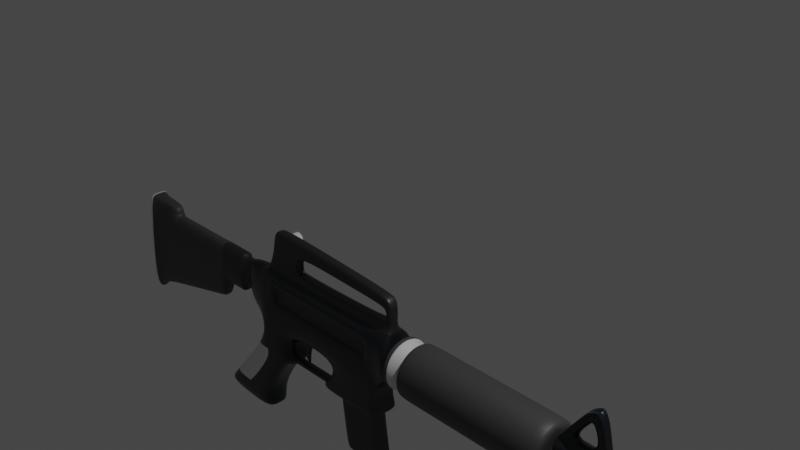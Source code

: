 # Source: rifle.blend  (saved by Blender 2.83.18; exported with 4.5.12 LTS)
import bpy
from mathutils import Matrix  # noqa: F401  (used for matrix-valued properties, if any)

bpy.ops.wm.read_factory_settings(use_empty=True)
scene = bpy.context.scene
scene.name = 'Scene'

# ---- collections
col_collection = bpy.data.collections.new('Collection'); scene.collection.children.link(col_collection)

# ---- images (referenced by path relative to the original .blend; pixels are not part of the script)
import os
ASSET_DIR = os.environ.get("B2B_ASSET_DIR", "")  # directory of the original .blend (textures are referenced by path, not embedded)
HERE = os.path.dirname(os.path.abspath(__file__))  # packed textures are extracted next to this script under _unpacked/

def load_image(name, relpath, width, height, colorspace="sRGB"):
    """Load a texture the original file referenced (path relative to the .blend, or extracted next to this script)."""
    p = next((c for c in (os.path.join(HERE, relpath), os.path.join(ASSET_DIR, relpath)) if relpath and os.path.exists(c)), "")
    if p:
        img = bpy.data.images.load(p, check_existing=True)
        img.name = name
    else:  # same state as the original file: an image datablock whose file is absent (Cycles renders it pink)
        img = bpy.data.images.new(name, width, height)
        img.source = "FILE"
        img.filepath = "//" + (relpath or name)
    img.colorspace_settings.name = colorspace
    return img
img_av63e5f6b797d3fe8b65c_png = load_image('av63e5f6b797d3fe8b65c.png', 'av63e5f6b797d3fe8b65c.png', 1024, 1024, 'sRGB')

# ---- materials (node trees are filled in below, after node groups)
mat_material = bpy.data.materials.new('Material')
mat_material.alpha_threshold = 0.0
mat_material.use_transparent_shadow = False
mat_material.line_color = (0.0, 0.0, 0.0, 1.0)
mat_material_001 = bpy.data.materials.new('Material.001')
mat_material_001.use_transparent_shadow = False
mat_material_002 = bpy.data.materials.new('Material.002')
mat_material_002.use_transparent_shadow = False
mat_material_003 = bpy.data.materials.new('Material.003')
mat_material_003.use_transparent_shadow = False

# ---- node groups
ng_auto_smooth = bpy.data.node_groups.new('Auto Smooth', 'GeometryNodeTree')
_s = ng_auto_smooth.interface.new_socket(name='Geometry', in_out='OUTPUT', socket_type='NodeSocketGeometry')
_s = ng_auto_smooth.interface.new_socket(name='Geometry', in_out='INPUT', socket_type='NodeSocketGeometry')
_s = ng_auto_smooth.interface.new_socket(name='Angle', in_out='INPUT', socket_type='NodeSocketFloat')
_s.subtype = 'ANGLE'
_s.min_value = 0.0
_s.max_value = 3.142
ng_auto_smooth.is_modifier = True
_N = ng_auto_smooth.nodes; _L = ng_auto_smooth.links
n0 = _N.new('NodeGroupOutput'); n0.name = 'Group Output'; n0.location = (480, -100)
n1 = _N.new('NodeGroupInput'); n1.name = 'Group Input'; n1.location = (-420, -300)
n2 = _N.new('NodeGroupInput'); n2.name = 'Group Input.001'; n2.location = (-60, -100)
n3 = _N.new('GeometryNodeSetShadeSmooth'); n3.name = 'Set Shade Smooth'; n3.location = (120, -100)
n3.domain = 'EDGE'
n4 = _N.new('GeometryNodeSetShadeSmooth'); n4.name = 'Set Shade Smooth.001'; n4.location = (300, -100)
n5 = _N.new('GeometryNodeInputMeshEdgeAngle'); n5.name = 'Edge Angle'; n5.location = (-420, -220)
n6 = _N.new('GeometryNodeInputEdgeSmooth'); n6.name = 'Is Edge Smooth'; n6.location = (-60, -160)
n7 = _N.new('GeometryNodeInputShadeSmooth'); n7.name = 'Is Face Smooth'; n7.location = (-240, -340)
n8 = _N.new('FunctionNodeBooleanMath'); n8.name = 'Boolean Math'; n8.location = (-60, -220)
n9 = _N.new('FunctionNodeCompare'); n9.name = 'Compare'; n9.location = (-240, -180)
n9.operation = 'LESS_EQUAL'
_L.new(n5.outputs[0], n9.inputs[0])
_L.new(n4.outputs[0], n0.inputs[0])
_L.new(n1.outputs[1], n9.inputs[1])
_L.new(n9.outputs[0], n8.inputs[0])
_L.new(n7.outputs[0], n8.inputs[1])
_L.new(n2.outputs[0], n3.inputs[0])
_L.new(n6.outputs[0], n3.inputs[1])
_L.new(n3.outputs[0], n4.inputs[0])
_L.new(n8.outputs[0], n3.inputs[2])
n0.is_active_output = True

# ---- material node trees
mat_material.use_nodes = True; mat_material.node_tree.nodes.clear()
_N = mat_material.node_tree.nodes; _L = mat_material.node_tree.links
n0 = _N.new('ShaderNodeOutputMaterial'); n0.name = 'Material Output'; n0.location = (300, 300)
n1 = _N.new('ShaderNodeBsdfPrincipled'); n1.name = 'Principled BSDF'; n1.location = (10, 300)
n1.distribution = 'GGX'
n1.subsurface_method = 'BURLEY'
n1.inputs[0].default_value = (0.008679, 0.0126, 0.01739, 1.0)
n1.inputs[3].default_value = 1.45
n1.inputs[27].default_value = (0.0, 0.0, 0.0, 1.0)
n1.inputs[28].default_value = 1.0
n2 = _N.new('ShaderNodeTexImage'); n2.name = 'Image Texture'; n2.location = (-356, 154)
n2.image = img_av63e5f6b797d3fe8b65c_png
n3 = _N.new('ShaderNodeTexCoord'); n3.name = 'Texture Coordinate'; n3.location = (-789, 188)
n4 = _N.new('ShaderNodeMapping'); n4.name = 'Mapping'; n4.location = (-590, 189)
n4.inputs[3].default_value = (5.0, 5.0, 5.0)
_L.new(n1.outputs[0], n0.inputs[0])
_L.new(n2.outputs[0], n1.inputs[2])
_L.new(n3.outputs[2], n4.inputs[0])
_L.new(n4.outputs[0], n2.inputs[0])
n0.is_active_output = True
mat_material_001.use_nodes = True; mat_material_001.node_tree.nodes.clear()
_N = mat_material_001.node_tree.nodes; _L = mat_material_001.node_tree.links
n0 = _N.new('ShaderNodeBsdfPrincipled'); n0.name = 'Principled BSDF'; n0.location = (10, 300)
n0.distribution = 'GGX'
n0.subsurface_method = 'BURLEY'
n0.inputs[0].default_value = (0.06998, 0.06998, 0.06998, 1.0)
n0.inputs[1].default_value = 0.7833
n0.inputs[2].default_value = 0.4417
n0.inputs[3].default_value = 1.45
n0.inputs[27].default_value = (0.0, 0.0, 0.0, 1.0)
n0.inputs[28].default_value = 1.0
n1 = _N.new('ShaderNodeOutputMaterial'); n1.name = 'Material Output'; n1.location = (300, 300)
_L.new(n0.outputs[0], n1.inputs[0])
n1.is_active_output = True
mat_material_002.use_nodes = True; mat_material_002.node_tree.nodes.clear()
_N = mat_material_002.node_tree.nodes; _L = mat_material_002.node_tree.links
n0 = _N.new('ShaderNodeBsdfPrincipled'); n0.name = 'Principled BSDF'; n0.location = (10, 300)
n0.distribution = 'GGX'
n0.subsurface_method = 'BURLEY'
n0.inputs[3].default_value = 1.45
n0.inputs[27].default_value = (0.0, 0.0, 0.0, 1.0)
n0.inputs[28].default_value = 1.0
n1 = _N.new('ShaderNodeOutputMaterial'); n1.name = 'Material Output'; n1.location = (300, 300)
_L.new(n0.outputs[0], n1.inputs[0])
n1.is_active_output = True
mat_material_003.use_nodes = True; mat_material_003.node_tree.nodes.clear()
_N = mat_material_003.node_tree.nodes; _L = mat_material_003.node_tree.links
n0 = _N.new('ShaderNodeBsdfPrincipled'); n0.name = 'Principled BSDF'; n0.location = (10, 300)
n0.distribution = 'GGX'
n0.subsurface_method = 'BURLEY'
n0.inputs[0].default_value = (0.06372, 0.06372, 0.06372, 1.0)
n0.inputs[3].default_value = 1.45
n0.inputs[27].default_value = (0.0, 0.0, 0.0, 1.0)
n0.inputs[28].default_value = 1.0
n1 = _N.new('ShaderNodeOutputMaterial'); n1.name = 'Material Output'; n1.location = (300, 300)
_L.new(n0.outputs[0], n1.inputs[0])
n1.is_active_output = True

# ---- world
world_world = bpy.data.worlds.new('World'); scene.world = world_world
world_world.use_nodes = True; world_world.node_tree.nodes.clear()
_N = world_world.node_tree.nodes; _L = world_world.node_tree.links
n0 = _N.new('ShaderNodeOutputWorld'); n0.name = 'World Output'; n0.location = (300, 300)
n1 = _N.new('ShaderNodeBackground'); n1.name = 'Background'; n1.location = (10, 300)
n1.inputs[0].default_value = (0.05088, 0.05088, 0.05088, 1.0)
_L.new(n1.outputs[0], n0.inputs[0])
n0.is_active_output = True
world_world.color = (0.05088, 0.05088, 0.05088)
world_world.use_sun_shadow = False
world_world.sun_shadow_jitter_overblur = 0.0

# ---- cameras
cam_camera = bpy.data.cameras.new('Camera')
cam_camera.clip_end = 100.0
cam_camera.ortho_scale = 7.314

# ---- lights
light_light = bpy.data.lights.new('Light', 'POINT')
light_light.transmission_factor = 0.0
light_light.energy = 1000.0
light_light.shadow_soft_size = 0.1
light_light.shadow_maximum_resolution = 0.006
light_light.use_absolute_resolution = True

# ---- meshes
me_cube = bpy.data.meshes.new('Cube')
me_cube.from_pydata([(-0.028, 0.0, -1.967), (-0.028, 0.0, -1.45), (-0.228, 0.0, -2.141), (-2.557, 0.0, -2.033), (-2.538, 0.0, -1.45), (-2.238, 0.0, -1.45), (-2.257, 0.0, -2.141), (5.399, 0.0, -1.841), (5.399, 0.0, -1.576), (-2.606, 0.0, -1.851), (-2.596, 0.0, -1.487), (-2.708, 0.0, -1.851), (-2.698, 0.0, -1.487), (-2.749, 0.0, -1.979), (-2.739, 0.0, -1.45), (-3.136, 0.0, -1.979), (-3.126, 0.0, -1.45), (-4.782, 0.0, -2.767), (-3.286, 0.0, -1.45), (-3.187, 0.0, -2.233), (-0.228, 0.0, -2.535), (-2.453, 0.0, -2.584), (-1.865, 0.0, -2.584), (-3.095, 0.0, -3.35), (-2.103, 0.0, -3.48), (-1.086, 0.0, -2.584), (-2.061, 0.0, -0.8623), (-1.66, 0.0, -0.8623), (-1.697, 0.0, -1.32), (-2.18, 0.0, -1.32), (-1.674, 0.0, -1.039), (-2.098, 0.0, -1.037), (-0.06757, 0.0, -1.303), (-0.1964, 0.0, -1.303), (-0.07112, 0.0, -1.171), (-0.1321, 0.0, -1.171), (-0.1028, 0.0, -0.9994), (-0.1849, 0.0, -0.9493), (-0.1849, 0.0, -1.079), (-0.07112, 0.0, -1.079), (4.767, 0.0, -1.841), (4.767, 0.0, -1.576), (4.744, 0.0, -1.609), (4.744, 0.0, -1.809), (-0.028, -0.2589, -1.967), (-0.028, -0.2589, -1.45), (-0.4188, -0.1305, -1.562), (-0.4188, -0.1305, -1.762), (-2.557, -0.1108, -2.033), (-2.538, -0.1108, -1.45), (-2.238, -0.1807, -1.45), (-2.257, -0.1807, -2.141), (5.399, -0.1295, -1.841), (5.399, -0.1295, -1.576), (-2.606, -0.06663, -1.851), (-2.596, -0.06663, -1.487), (-2.708, -0.06663, -1.851), (-2.698, -0.06663, -1.487), (-2.749, -0.1108, -1.979), (-2.739, -0.1108, -1.45), (-3.136, -0.1108, -1.979), (-3.126, -0.1108, -1.45), (-4.782, -0.1505, -2.726), (-4.676, -0.1505, -1.435), (-3.286, -0.1108, -1.45), (-3.187, -0.1108, -2.233), (-0.228, -0.1807, -2.535), (-2.453, -0.1807, -2.584), (-1.707, -0.1807, -1.547), (-1.721, -0.1807, -1.776), (-1.865, -0.1807, -2.584), (-3.095, -0.1807, -3.35), (-2.103, -0.1807, -3.48), (-1.011, -0.1807, -1.776), (-1.086, -0.1807, -2.584), (-1.003, -0.1807, -1.547), (-2.061, -0.07047, -0.8623), (-1.66, -0.07047, -0.8623), (-1.633, -0.07047, -1.32), (-2.18, -0.07047, -1.32), (-1.582, -0.07047, -1.037), (-2.098, -0.07047, -1.037), (-0.06757, -0.07047, -1.303), (-0.1964, -0.07047, -1.303), (-0.07112, -0.07047, -1.171), (-0.1321, -0.07047, -1.171), (-0.1028, -0.07047, -0.9994), (-0.1849, -0.07047, -0.9493), (-0.1849, -0.07047, -1.079), (-0.07112, -0.07047, -1.079), (4.767, -0.1295, -1.841), (4.767, -0.1295, -1.576), (4.744, -0.1214, -1.609), (4.744, -0.1214, -1.809), (0.07851, 0.0, -1.609), (0.07851, 0.0, -1.809), (0.07851, -0.1214, -1.609), (0.07851, -0.1214, -1.809), (4.806, 0.0, -1.841), (4.806, 0.0, -1.576), (4.806, -0.1295, -1.841), (4.806, -0.1295, -1.576), (4.708, 0.0, -1.809), (4.708, -0.1214, -1.809), (4.708, 0.0, -1.609), (4.708, -0.1214, -1.609), (5.36, 0.0, -1.841), (5.36, -0.1295, -1.841), (5.36, 0.0, -1.576), (5.36, -0.1295, -1.576), (0.01031, -0.2246, -1.528), (0.01031, -0.2246, -1.89), (0.01031, 0.0, -1.89), (0.01031, 0.0, -1.528), (-4.139, 0.0, -2.473), (-4.694, 0.0, -2.613), (-4.6, -0.1108, -1.45), (-4.694, -0.1108, -2.613), (-2.763, 0.0, -1.45), (-2.773, 0.0, -1.979), (-2.763, -0.1108, -1.45), (-2.773, -0.1108, -1.979), (-3.063, 0.0, -1.45), (-3.063, -0.1108, -1.45), (-3.072, 0.0, -1.979), (-3.072, -0.1108, -1.979), (-3.234, 0.0, -2.245), (-3.234, -0.1108, -2.245), (-3.327, 0.0, -1.45), (-3.327, -0.1108, -1.45), (-3.006, 0.0, -3.244), (-2.307, 0.0, -3.244), (-3.006, -0.1807, -3.244), (-2.307, -0.1807, -3.244), (-2.921, 0.0, -3.424), (-1.9, 0.0, -0.8623), (-1.933, -0.1305, -1.562), (-1.943, -0.1305, -1.762), (-2.066, -0.1807, -2.584), (-2.921, -0.1807, -3.424), (-1.9, -0.07047, -0.8623), (-2.063, -0.07047, -1.32), (-1.963, -0.07047, -1.037), (-2.546, -0.1807, -3.244), (-2.424, 0.0, -2.519), (-0.228, 0.0, -2.477), (-2.424, -0.1807, -2.519), (-0.228, -0.1807, -2.477), (-1.782, -0.1807, -2.439), (-1.097, -0.1807, -2.438), (-2.139, -0.1807, -2.496), (-0.287, 0.0, -2.309), (-0.287, -0.1807, -2.309), (-2.29, 0.0, -2.33), (-2.29, -0.1807, -2.33), (-1.782, -0.1807, -2.33), (-1.043, -0.1807, -2.33), (-2.158, -0.1807, -2.33), (-1.721, 0.0, -2.141), (-1.782, 0.0, -2.33), (-1.011, 0.0, -2.141), (-1.782, 0.0, -2.439), (-1.097, 0.0, -2.438), (-1.043, 0.0, -2.33), (-1.766, 0.0, -2.584), (-1.203, 0.0, -2.584), (-1.766, -0.05859, -2.584), (-1.203, -0.05859, -2.584), (-1.728, -0.05859, -2.519), (-1.172, -0.05859, -2.519), (-1.728, 0.0, -2.519), (-1.172, 0.0, -2.519), (-1.746, 0.0, -2.584), (-1.746, -0.05859, -2.584), (-1.707, -0.05859, -2.519), (-1.707, 0.0, -2.519), (-1.229, 0.0, -2.584), (-1.229, -0.05859, -2.584), (-1.197, -0.05859, -2.519), (-1.197, 0.0, -2.519), (-1.188, 0.0, -2.6), (-1.188, -0.09545, -2.6), (-1.154, -0.09545, -2.489), (-1.154, 0.0, -2.489), (-1.799, 0.0, -2.611), (-1.799, -0.1068, -2.611), (-1.722, -0.1068, -2.478), (-1.722, 0.0, -2.478), (-2.209, 0.0, -1.385), (-2.209, -0.06932, -1.385), (-1.702, -0.06932, -1.385), (-2.087, -0.06932, -1.385), (-0.04778, 0.0, -1.377), (-0.04778, -0.1084, -1.377), (-0.2122, -0.06932, -1.377), (-2.118, 0.0, -1.179), (-1.685, 0.0, -1.179), (-2.118, -0.07047, -1.179), (-1.685, -0.07047, -1.179), (-2.013, -0.07047, -1.179), (-2.094, 0.0, -1.014), (-0.07566, 0.0, -1.067), (-1.592, -0.07047, -1.014), (-2.094, -0.07047, -1.014), (-0.07566, -0.07047, -1.067), (-0.1849, -0.07047, -1.06), (-1.954, -0.07047, -1.014), (-0.1849, -0.03524, -1.079), (-1.627, -0.03524, -1.039), (-0.1321, -0.03524, -1.171), (-1.665, -0.03524, -1.32), (-0.1964, -0.03524, -1.303), (-1.685, -0.03524, -1.179), (-0.9295, 0.0, -1.059), (-0.9224, 0.0, -0.9058), (-0.8828, -0.07047, -1.059), (-0.9224, -0.07047, -0.9058), (-0.8885, -0.07047, -1.037), (-0.9062, -0.03524, -1.059), (-2.174, 0.0, -1.305), (-2.174, -0.07047, -1.305), (-1.696, 0.0, -1.305), (-1.638, -0.07047, -1.305), (-2.058, -0.07047, -1.305), (-1.667, -0.03524, -1.305), (-0.06934, 0.0, -1.237), (-0.1642, 0.0, -1.237), (-0.06934, -0.07047, -1.237), (-0.1642, -0.07047, -1.237), (-0.1642, -0.03524, -1.237), (-0.1585, 0.0, -1.125), (-0.07112, 0.0, -1.125), (-0.1585, -0.07047, -1.125), (-0.07112, -0.07047, -1.125), (-0.1585, -0.03524, -1.125), (-4.187, 0.0, -1.45), (-4.187, -0.1108, -1.45), (-4.221, 0.0, -2.494), (-4.221, -0.1108, -2.494), (-4.6, 0.0, -1.307), (-4.676, 0.0, -1.278), (-4.6, -0.08106, -1.307), (-4.676, -0.1207, -1.278), (-4.187, 0.0, -1.307), (-4.187, -0.08106, -1.307), (-4.139, -0.1108, -2.473), (-4.116, 0.0, -1.45), (-4.116, -0.1108, -1.45), (-4.676, -0.1325, -1.397), (-4.187, -0.09284, -1.416), (-4.6, -0.09284, -1.416), (-4.187, 0.0, -1.416), (-4.821, 0.0, -2.766), (-4.715, 0.0, -1.449), (-4.715, 0.0, -1.415), (-4.821, -0.1503, -2.725), (-4.715, -0.1503, -1.434), (-4.715, -0.1323, -1.396), (-4.715, -0.1205, -1.277), (-4.715, 0.0, -1.277), (0.2691, 0.0, -1.609), (0.2691, -0.1214, -1.609), (0.2691, 0.0, -1.809), (0.2691, -0.1214, -1.809), (-0.228, -0.1807, -1.45), (-0.228, -0.1807, -2.141), (-1.011, -0.1807, -2.141), (-1.003, -0.1807, -1.45), (-1.707, -0.1807, -1.45), (-2.128, -0.1807, -2.141), (-1.721, -0.1807, -2.141), (-2.11, -0.1807, -1.45), (-0.3621, -0.1807, -1.547), (-0.3621, -0.1807, -1.776), (-1.024, -0.1305, -1.762), (-1.017, -0.1305, -1.562), (-1.684, -0.1305, -1.562), (-1.99, -0.1807, -1.776), (-1.697, -0.1305, -1.762), (-1.979, -0.1807, -1.547), (-0.3905, -0.1556, -1.554), (-0.3905, -0.1556, -1.769), (-1.018, -0.1556, -1.769), (-1.696, -0.1556, -1.554), (-1.01, -0.1556, -1.554), (-1.709, -0.1556, -1.769), (-1.966, -0.1556, -1.769), (-1.956, -0.1556, -1.554), (-2.791, 0.0, -3.433), (-2.063, -0.1807, -2.141), (-2.033, -0.1807, -2.584), (-2.791, -0.1807, -3.433), (-2.507, -0.1807, -3.244), (-1.862, 0.0, -0.8623), (-2.046, -0.1807, -1.45), (-1.862, -0.07047, -0.8623), (-1.995, -0.07047, -1.32), (-1.902, -0.07047, -1.037), (-2.082, -0.1807, -2.487), (-2.098, -0.1807, -2.33), (-2.025, -0.06932, -1.385), (-1.961, -0.07047, -1.179), (-1.896, -0.07047, -1.014), (-1.991, -0.07047, -1.305), (-1.947, -0.1807, -1.776), (-1.936, -0.1807, -1.547), (-1.903, -0.1305, -1.762), (-1.893, -0.1305, -1.562), (-1.914, -0.1556, -1.554), (-1.925, -0.1556, -1.769), (-0.2787, 0.0, -2.538), (-0.2742, -0.1807, -2.141), (-0.2787, -0.1807, -2.538), (-0.2738, -0.1807, -1.45), (-0.2794, -0.1807, -2.474), (-0.3317, -0.1807, -2.31), (-0.4004, -0.1807, -1.776), (-0.4, -0.1807, -1.547), (-0.4546, -0.1305, -1.762), (-0.4542, -0.1305, -1.562), (-0.4271, -0.1556, -1.554), (-0.4275, -0.1556, -1.769)], [], [(269, 271, 50, 51), (51, 50, 49, 48), (264, 265, 44, 45), (109, 107, 52, 53), (48, 49, 55, 54), (54, 55, 57, 56), (56, 57, 59, 58), (125, 123, 61, 60), (117, 116, 63, 62), (60, 61, 64, 65), (150, 146, 67, 138), (186, 148, 70, 185), (274, 275, 276, 278), (143, 132, 71, 139), (318, 319, 275, 274), (314, 149, 74, 312), (302, 202, 77, 295), (300, 190, 78, 296), (301, 198, 80, 297), (194, 193, 82, 83), (228, 227, 84, 85), (205, 204, 86, 87), (217, 215, 88, 205), (232, 233, 89, 88), (190, 194, 83, 78), (92, 93, 90, 91), (105, 103, 93, 92), (122, 16, 61, 123), (7, 8, 53, 52), (119, 13, 58, 121), (219, 29, 79, 220), (106, 7, 52, 107), (218, 207, 88, 215), (248, 242, 258, 257), (288, 24, 72, 291), (234, 209, 85, 232), (3, 6, 51, 48), (63, 248, 257, 256), (212, 208, 80, 198), (130, 23, 71, 132), (231, 39, 89, 233), (19, 15, 60, 65), (200, 31, 81, 203), (4, 10, 55, 49), (131, 22, 70, 133), (211, 210, 78, 83), (16, 18, 64, 61), (9, 3, 48, 54), (126, 19, 65, 127), (180, 25, 74, 181), (214, 27, 77, 216), (5, 4, 49, 50), (192, 32, 82, 193), (10, 12, 57, 55), (43, 40, 90, 93), (310, 20, 66, 312), (11, 9, 54, 56), (99, 41, 91, 101), (144, 21, 67, 146), (151, 2, 265, 152), (225, 34, 84, 227), (12, 14, 59, 57), (135, 26, 76, 140), (41, 42, 92, 91), (229, 211, 83, 228), (13, 11, 56, 58), (102, 43, 93, 103), (36, 37, 87, 86), (2, 0, 44, 265), (188, 5, 50, 189), (201, 36, 86, 204), (260, 94, 96, 261), (108, 99, 101, 109), (40, 98, 100, 90), (91, 90, 100, 101), (42, 104, 105, 92), (262, 102, 103, 263), (261, 263, 103, 105), (8, 108, 109, 53), (98, 106, 107, 100), (101, 100, 107, 109), (44, 0, 112, 111), (1, 45, 110, 113), (45, 44, 111, 110), (17, 115, 117, 62), (250, 249, 244, 241), (238, 236, 116, 117), (124, 119, 121, 125), (14, 118, 120, 59), (58, 59, 120, 121), (15, 124, 125, 60), (118, 122, 123, 120), (121, 120, 123, 125), (65, 64, 129, 127), (18, 128, 129, 64), (114, 126, 127, 245), (24, 131, 133, 72), (21, 130, 132, 67), (138, 67, 132, 143), (290, 138, 143, 292), (293, 135, 140, 295), (23, 134, 139, 71), (197, 199, 142, 81), (189, 191, 141, 79), (203, 206, 140, 76), (292, 143, 139, 291), (298, 150, 138, 290), (306, 307, 136, 137), (299, 157, 150, 298), (20, 145, 147, 66), (153, 144, 146, 154), (315, 156, 149, 314), (266, 270, 158, 160), (157, 154, 146, 150), (269, 51, 154, 157), (270, 155, 159, 158), (311, 266, 156, 315), (6, 153, 154, 51), (289, 269, 157, 299), (145, 151, 152, 147), (155, 148, 161, 159), (182, 149, 162, 183), (149, 156, 163, 162), (156, 266, 160, 163), (186, 168, 170, 187), (178, 169, 171, 179), (184, 164, 166, 185), (176, 165, 167, 177), (182, 169, 167, 181), (174, 168, 166, 173), (178, 174, 173, 177), (164, 172, 173, 166), (168, 174, 175, 170), (169, 178, 177, 167), (172, 176, 177, 173), (174, 178, 179, 175), (149, 182, 181, 74), (169, 182, 183, 171), (165, 180, 181, 167), (22, 184, 185, 70), (148, 186, 187, 161), (168, 186, 185, 166), (50, 271, 191, 189), (29, 188, 189, 79), (294, 268, 190, 300), (1, 192, 193, 45), (264, 45, 193, 194), (267, 313, 264, 194, 190, 268), (220, 223, 199, 197), (224, 212, 198, 222), (31, 195, 197, 81), (303, 222, 198, 301), (81, 142, 206, 203), (39, 201, 204, 89), (26, 200, 203, 76), (216, 217, 205, 87), (88, 89, 204, 205), (297, 80, 202, 302), (221, 196, 212, 224), (226, 33, 211, 229), (33, 28, 210, 211), (196, 30, 208, 212), (230, 35, 209, 234), (213, 38, 207, 218), (30, 213, 218, 208), (77, 202, 217, 216), (37, 214, 216, 87), (208, 218, 215, 80), (202, 80, 215, 217), (28, 221, 224, 210), (296, 78, 222, 303), (210, 224, 222, 78), (79, 141, 223, 220), (195, 219, 220, 197), (35, 226, 229, 209), (209, 229, 228, 85), (32, 225, 227, 82), (83, 82, 227, 228), (38, 230, 234, 207), (34, 231, 233, 84), (207, 234, 232, 88), (85, 84, 233, 232), (115, 237, 238, 117), (245, 247, 236, 238), (246, 235, 236, 247), (239, 240, 242, 241), (243, 239, 241, 244), (248, 250, 241, 242), (249, 251, 243, 244), (128, 246, 247, 129), (127, 129, 247, 245), (237, 114, 245, 238), (236, 235, 251, 249), (63, 116, 250, 248), (116, 236, 249, 250), (17, 62, 255, 252), (253, 252, 255, 256), (254, 257, 258, 259), (253, 256, 257, 254), (62, 63, 256, 255), (242, 240, 259, 258), (94, 113, 110, 96), (96, 110, 111, 97), (97, 111, 112, 95), (96, 97, 263, 261), (95, 262, 263, 97), (104, 260, 261, 105), (272, 273, 265, 264), (316, 73, 266, 311), (68, 75, 267, 268), (304, 277, 269, 289), (73, 69, 270, 266), (317, 272, 264, 313), (305, 68, 268, 294), (277, 279, 271, 269), (280, 281, 273, 272), (321, 282, 73, 316), (283, 284, 75, 68), (309, 286, 277, 304), (282, 285, 69, 73), (320, 280, 272, 317), (308, 283, 68, 305), (286, 287, 279, 277), (137, 136, 287, 286), (307, 276, 283, 308), (319, 46, 280, 320), (274, 278, 285, 282), (306, 137, 286, 309), (276, 275, 284, 283), (318, 274, 282, 321), (46, 47, 281, 280), (278, 306, 309, 285), (136, 307, 308, 287), (287, 308, 305, 279), (285, 309, 304, 69), (279, 305, 294, 271), (69, 304, 289, 270), (141, 296, 303, 223), (142, 297, 302, 206), (223, 303, 301, 199), (271, 294, 300, 191), (270, 289, 299, 155), (155, 299, 298, 148), (278, 276, 307, 306), (148, 298, 290, 70), (133, 292, 291, 72), (27, 293, 295, 77), (70, 290, 292, 133), (134, 288, 291, 139), (199, 301, 297, 142), (191, 300, 296, 141), (206, 302, 295, 140), (47, 318, 321, 281), (275, 319, 320, 284), (284, 320, 317, 75), (281, 321, 316, 273), (75, 317, 313, 267), (273, 316, 311, 265), (265, 311, 315, 152), (152, 315, 314, 147), (25, 310, 312, 74), (147, 314, 312, 66), (47, 46, 319, 318)])
me_cube.polygons.foreach_set('use_smooth', [True] * 263)
me_cube.polygons.foreach_set('material_index', [0, 0, 0, 1, 0, 1, 1, 1, 3, 3, 2, 0, 1, 0, 1, 1, 1, 1, 1, 1, 1, 1, 1, 1, 1, 1, 1, 1, 1, 1, 1, 1, 1, 2, 0, 1, 0, 2, 1, 0, 1, 3, 1, 0, 0, 1, 3, 0, 3, 1, 1, 0, 1, 1, 1, 1, 1, 1, 2, 1, 1, 1, 1, 1, 1, 1, 1, 1, 0, 0, 1, 1, 1, 1, 1, 1, 1, 1, 1, 1, 1, 0, 0, 0, 3, 3, 3, 1, 1, 1, 1, 1, 1, 3, 3, 3, 0, 2, 2, 0, 1, 0, 1, 1, 1, 0, 0, 1, 0, 1, 0, 1, 0, 0, 0, 0, 1, 0, 0, 1, 0, 1, 1, 1, 0, 1, 0, 1, 1, 1, 1, 1, 1, 1, 1, 1, 1, 1, 1, 0, 0, 0, 0, 1, 0, 0, 0, 0, 1, 1, 1, 1, 1, 1, 1, 1, 1, 1, 1, 1, 1, 1, 1, 1, 1, 1, 1, 1, 1, 1, 1, 1, 1, 1, 1, 1, 1, 1, 1, 1, 1, 1, 3, 3, 3, 3, 3, 3, 3, 3, 3, 3, 3, 3, 3, 2, 2, 2, 2, 2, 2, 1, 1, 1, 1, 1, 1, 0, 0, 0, 0, 0, 0, 0, 0, 0, 0, 0, 0, 0, 0, 0, 0, 1, 1, 1, 1, 1, 1, 1, 1, 1, 1, 0, 0, 0, 0, 1, 1, 1, 0, 0, 0, 1, 0, 0, 1, 0, 0, 1, 1, 1, 1, 1, 0, 0, 0, 0, 1, 1, 1, 1, 1])
_uv = me_cube.uv_layers.new(name='UVMap')
_uv.uv.foreach_set('vector', [0.1312, 0.7375, 0.199, 0.7378, 0.1987, 0.7504, 0.1309, 0.7502, 0.1309, 0.7502, 0.1987, 0.7504, 0.1979, 0.7798, 0.1406, 0.78, 0.2045, 0.5532, 0.1368, 0.5512, 0.1543, 0.532, 0.205, 0.5335, 0.2084, 0.004641, 0.1825, 0.003872, 0.1826, 0.0, 0.2086, 0.0007686, 0.1406, 0.78, 0.1979, 0.7798, 0.1942, 0.7854, 0.1584, 0.7853, 0.1584, 0.7853, 0.1942, 0.7854, 0.1939, 0.7954, 0.1581, 0.7953, 0.1581, 0.7953, 0.1939, 0.7954, 0.1973, 0.7995, 0.1454, 0.7989, 0.1445, 0.8307, 0.1964, 0.8312, 0.1962, 0.8375, 0.1443, 0.8369, 0.07758, 0.9879, 0.1919, 0.9821, 0.1932, 0.9895, 0.06617, 0.9962, 0.1443, 0.8369, 0.1962, 0.8375, 0.1957, 0.8531, 0.1192, 0.8412, 0.0964, 0.7376, 0.09334, 0.7655, 0.08683, 0.7681, 0.08796, 0.7301, 0.09944, 0.6967, 0.103, 0.7027, 0.08854, 0.7104, 0.08623, 0.7039, 0.1717, 0.6304, 0.1914, 0.6303, 0.1894, 0.6957, 0.1698, 0.6964, 0.02181, 0.7753, 0.02048, 0.8205, 0.009836, 0.8289, 0.003141, 0.8116, 0.1734, 0.5745, 0.193, 0.575, 0.1914, 0.6303, 0.1717, 0.6304, 0.1039, 0.5552, 0.1051, 0.6356, 0.0908, 0.634, 0.0977, 0.555, 0.918, 0.6897, 0.918, 0.7196, 0.9031, 0.7129, 0.9031, 0.6931, 0.9544, 0.6771, 0.9544, 0.7088, 0.948, 0.7156, 0.948, 0.6801, 0.9342, 0.6834, 0.9342, 0.7104, 0.9203, 0.7206, 0.9203, 0.6892, 0.9536, 0.855, 0.9536, 0.8712, 0.9463, 0.8692, 0.9463, 0.8566, 0.9399, 0.8597, 0.9399, 0.869, 0.9334, 0.8689, 0.9334, 0.8629, 0.9225, 0.8577, 0.9232, 0.8684, 0.9166, 0.8658, 0.9117, 0.8577, 0.9202, 0.7886, 0.9224, 0.7892, 0.9243, 0.8577, 0.9225, 0.8577, 0.9289, 0.8603, 0.9289, 0.8689, 0.9243, 0.8689, 0.9243, 0.8577, 0.9544, 0.7088, 0.9536, 0.855, 0.9463, 0.8566, 0.948, 0.7156, 0.2035, 0.06491, 0.1839, 0.06433, 0.1807, 0.06206, 0.2067, 0.06283, 0.2034, 0.06847, 0.1838, 0.06789, 0.1839, 0.06433, 0.2035, 0.06491, 0.9565, 0.08084, 0.9564, 0.0871, 0.9456, 0.0871, 0.9457, 0.08084, 0.7379, 0.4591, 0.7379, 0.4851, 0.7271, 0.4849, 0.7271, 0.4589, 0.8042, 0.8883, 0.8042, 0.886, 0.815, 0.886, 0.815, 0.8883, 0.9208, 0.9159, 0.9208, 0.9175, 0.9139, 0.9175, 0.9139, 0.9159, 0.856, 0.9328, 0.856, 0.9367, 0.8434, 0.9367, 0.8434, 0.9328, 0.7937, 0.8809, 0.7938, 0.9517, 0.7903, 0.9517, 0.7903, 0.8832, 0.1969, 0.9897, 0.2086, 0.99, 0.2086, 0.9938, 0.1969, 0.9935, 0.7614, 0.873, 0.7618, 0.8056, 0.7794, 0.8057, 0.7791, 0.8732, 0.7735, 0.4624, 0.7735, 0.4659, 0.77, 0.466, 0.7701, 0.4624, 0.5035, 0.8841, 0.5043, 0.9136, 0.4866, 0.9136, 0.4927, 0.8841, 0.1932, 0.9895, 0.1969, 0.9897, 0.1969, 0.9935, 0.1931, 0.9934, 0.7242, 0.4728, 0.7218, 0.4868, 0.7165, 0.4873, 0.7212, 0.4729, 0.7613, 0.9312, 0.7614, 0.9438, 0.7436, 0.9437, 0.7436, 0.9312, 0.8232, 0.8737, 0.8226, 0.8781, 0.8168, 0.8772, 0.8174, 0.8727, 0.7379, 0.4849, 0.7379, 0.4597, 0.7471, 0.4589, 0.7471, 0.4841, 0.9208, 0.8863, 0.9208, 0.8886, 0.9139, 0.8886, 0.9139, 0.8863, 0.9566, 0.02943, 0.9562, 0.03495, 0.9497, 0.03495, 0.9459, 0.02943, 0.9209, 0.9455, 0.9209, 0.8759, 0.9351, 0.8712, 0.9351, 0.9408, 0.8006, 0.8056, 0.8006, 0.9496, 0.7972, 0.9465, 0.7972, 0.8056, 0.9564, 0.0871, 0.9564, 0.1027, 0.9456, 0.1027, 0.9456, 0.0871, 0.77, 0.4589, 0.77, 0.4745, 0.7592, 0.4746, 0.7635, 0.459, 0.7903, 0.9488, 0.7903, 0.9534, 0.7794, 0.9536, 0.7794, 0.949, 0.7255, 0.8998, 0.7256, 0.8898, 0.7433, 0.8897, 0.7349, 0.8998, 0.4781, 0.8736, 0.4782, 0.8011, 0.485, 0.8011, 0.4849, 0.8736, 0.9568, 4.68e-08, 0.9566, 0.02943, 0.9459, 0.02943, 0.9392, 0.0, 0.8255, 0.8491, 0.8255, 0.8564, 0.8197, 0.8554, 0.8166, 0.8477, 0.9562, 0.03495, 0.9561, 0.04496, 0.9497, 0.04496, 0.9497, 0.03495, 0.5204, 0.4194, 0.5228, 0.4195, 0.5228, 0.4322, 0.5204, 0.4313, 0.7258, 0.8106, 0.7258, 0.8056, 0.7435, 0.8056, 0.7435, 0.8105, 0.7923, 0.4689, 0.7923, 0.4589, 0.7988, 0.4589, 0.7988, 0.4689, 0.856, 0.8785, 0.856, 0.8746, 0.8686, 0.8746, 0.8686, 0.8784, 0.7613, 0.8459, 0.7612, 0.8529, 0.7435, 0.8528, 0.7435, 0.8458, 0.8686, 0.8912, 0.8717, 0.8746, 0.8867, 0.8748, 0.8837, 0.8914, 0.8247, 0.8628, 0.8238, 0.8692, 0.818, 0.8683, 0.8189, 0.8618, 0.9561, 0.04496, 0.9566, 0.0491, 0.9458, 0.0491, 0.9497, 0.04496, 0.4784, 0.7775, 0.4785, 0.7617, 0.4854, 0.7618, 0.4852, 0.7775, 0.8013, 0.3933, 0.805, 0.3933, 0.805, 0.4052, 0.8013, 0.406, 0.7735, 0.4731, 0.7736, 0.4802, 0.7701, 0.4802, 0.7701, 0.4731, 0.7684, 0.4746, 0.7665, 0.4872, 0.7609, 0.4872, 0.7592, 0.4746, 0.5204, 0.8738, 0.5204, 0.8773, 0.5085, 0.8773, 0.5085, 0.8738, 0.4785, 0.9543, 0.478, 0.9461, 0.4848, 0.9461, 0.4854, 0.9543, 0.6832, 0.4856, 0.6636, 0.4842, 0.6636, 0.4589, 0.6832, 0.4679, 0.9208, 0.9244, 0.9209, 0.9314, 0.9031, 0.9314, 0.914, 0.9244, 0.8226, 0.8793, 0.8231, 0.886, 0.8173, 0.8851, 0.8168, 0.8783, 0.5076, 0.8584, 0.5076, 0.8771, 0.4957, 0.8771, 0.4958, 0.8584, 0.856, 0.9328, 0.856, 0.8785, 0.8686, 0.8784, 0.8686, 0.9328, 0.856, 0.8746, 0.856, 0.8784, 0.8434, 0.8785, 0.8434, 0.8746, 0.2067, 0.06283, 0.1807, 0.06206, 0.1808, 0.05819, 0.2068, 0.05896, 0.5085, 0.4194, 0.5085, 0.423, 0.4967, 0.423, 0.4967, 0.4194, 0.5204, 0.4381, 0.5204, 0.8738, 0.5085, 0.8738, 0.5085, 0.4381, 0.1905, 0.5039, 0.1709, 0.5034, 0.1838, 0.06789, 0.2034, 0.06847, 0.856, 0.9367, 0.856, 0.9328, 0.8686, 0.9328, 0.8686, 0.9366, 0.856, 0.8784, 0.856, 0.9328, 0.8434, 0.9328, 0.8434, 0.8785, 0.2068, 0.05896, 0.1808, 0.05819, 0.1825, 0.003872, 0.2084, 0.004641, 0.7165, 0.4589, 0.7165, 0.4805, 0.7088, 0.4786, 0.7088, 0.4599, 0.8255, 0.8418, 0.8042, 0.8384, 0.8061, 0.8312, 0.8246, 0.8341, 0.205, 0.5335, 0.1543, 0.532, 0.162, 0.5285, 0.1976, 0.5295, 0.7471, 0.4754, 0.75, 0.4597, 0.7592, 0.4589, 0.7592, 0.4703, 0.1953, 0.9822, 0.1965, 0.9416, 0.2072, 0.942, 0.206, 0.9825, 0.09067, 0.9418, 0.1931, 0.9415, 0.1919, 0.9821, 0.07758, 0.9879, 0.8042, 0.9177, 0.8042, 0.8883, 0.815, 0.8883, 0.815, 0.9177, 0.9566, 0.0491, 0.9566, 0.05145, 0.9458, 0.05145, 0.9458, 0.0491, 0.1454, 0.7989, 0.1973, 0.7995, 0.1972, 0.8018, 0.1454, 0.8013, 0.8042, 0.924, 0.8042, 0.9177, 0.815, 0.9177, 0.815, 0.924, 0.9566, 0.05145, 0.9565, 0.08084, 0.9457, 0.08084, 0.9458, 0.05145, 0.1454, 0.8013, 0.1972, 0.8018, 0.1964, 0.8312, 0.1445, 0.8307, 0.1192, 0.8412, 0.1957, 0.8531, 0.1956, 0.8571, 0.1179, 0.8457, 0.9564, 0.1027, 0.9564, 0.1067, 0.9456, 0.1067, 0.9456, 0.1027, 0.7903, 0.86, 0.7903, 0.9488, 0.7794, 0.949, 0.7794, 0.8602, 0.7006, 0.4612, 0.7006, 0.4821, 0.6832, 0.4798, 0.6832, 0.4589, 0.7612, 0.8529, 0.7613, 0.9312, 0.7436, 0.9312, 0.7435, 0.8528, 0.08796, 0.7301, 0.08683, 0.7681, 0.02048, 0.8205, 0.02181, 0.7753, 0.08805, 0.727, 0.08796, 0.7301, 0.02181, 0.7753, 0.02192, 0.7716, 0.4783, 0.7813, 0.4784, 0.7775, 0.4852, 0.7775, 0.4852, 0.7813, 0.7618, 0.9029, 0.7614, 0.8859, 0.779, 0.886, 0.7794, 0.9031, 0.9342, 0.668, 0.9342, 0.6782, 0.9203, 0.6832, 0.9203, 0.67, 0.9544, 0.659, 0.9544, 0.6711, 0.948, 0.6733, 0.948, 0.6618, 0.918, 0.6703, 0.918, 0.684, 0.9031, 0.6893, 0.9031, 0.6735, 0.02192, 0.7716, 0.02181, 0.7753, 0.003141, 0.8116, 0.002639, 0.7988, 0.09745, 0.7321, 0.0964, 0.7376, 0.08796, 0.7301, 0.08805, 0.727, 0.1692, 0.7166, 0.1888, 0.7162, 0.1887, 0.7201, 0.1691, 0.7205, 0.1128, 0.7341, 0.1126, 0.7399, 0.0964, 0.7376, 0.09745, 0.7321, 0.8717, 0.9132, 0.8717, 0.9075, 0.8867, 0.9077, 0.8867, 0.9135, 0.7612, 0.8242, 0.7613, 0.8459, 0.7435, 0.8458, 0.7435, 0.8242, 0.1199, 0.5608, 0.1159, 0.6305, 0.1051, 0.6356, 0.1039, 0.5552, 0.8648, 0.4868, 0.8648, 0.4171, 0.8824, 0.4171, 0.8824, 0.4868, 0.1126, 0.7399, 0.1122, 0.7528, 0.09334, 0.7655, 0.0964, 0.7376, 0.1312, 0.7375, 0.1309, 0.7502, 0.1122, 0.7528, 0.1126, 0.7399, 0.9029, 0.8746, 0.9017, 0.8935, 0.8867, 0.8948, 0.8879, 0.8759, 0.1366, 0.5557, 0.1345, 0.6279, 0.1159, 0.6305, 0.1199, 0.5608, 0.7614, 0.8056, 0.7612, 0.8242, 0.7435, 0.8242, 0.7436, 0.8056, 0.1314, 0.7311, 0.1312, 0.7375, 0.1126, 0.7399, 0.1128, 0.7341, 0.8717, 0.9075, 0.8686, 0.8912, 0.8837, 0.8914, 0.8867, 0.9077, 0.9017, 0.8935, 0.9029, 0.9041, 0.8879, 0.9055, 0.8867, 0.8948, 0.8349, 0.886, 0.8433, 0.8924, 0.8256, 0.8925, 0.8255, 0.886, 0.8433, 0.8924, 0.8434, 0.9042, 0.8256, 0.9042, 0.8256, 0.8925, 0.8434, 0.9042, 0.8434, 0.9228, 0.8256, 0.9228, 0.8256, 0.9042, 0.7856, 0.4732, 0.7826, 0.4782, 0.7779, 0.4795, 0.777, 0.4756, 0.9249, 0.4691, 0.9249, 0.4716, 0.9192, 0.4716, 0.9192, 0.4691, 0.7256, 0.9598, 0.7258, 0.9566, 0.7315, 0.9565, 0.7361, 0.9598, 0.7257, 0.9038, 0.7257, 0.9013, 0.7314, 0.9013, 0.7314, 0.9038, 0.8349, 0.886, 0.8312, 0.8827, 0.8312, 0.8756, 0.8348, 0.8746, 0.8013, 0.4458, 0.8013, 0.4478, 0.7949, 0.4516, 0.7949, 0.4496, 0.8013, 0.3958, 0.8013, 0.4458, 0.7949, 0.4496, 0.7949, 0.3989, 0.7258, 0.9566, 0.7258, 0.9545, 0.7315, 0.9545, 0.7315, 0.9565, 0.9249, 0.4171, 0.9249, 0.4191, 0.9192, 0.4191, 0.9192, 0.4171, 0.8013, 0.3933, 0.8013, 0.3958, 0.7949, 0.3989, 0.7949, 0.3963, 0.7258, 0.9545, 0.7257, 0.9038, 0.7314, 0.9038, 0.7315, 0.9545, 0.9249, 0.4191, 0.9249, 0.4691, 0.9192, 0.4691, 0.9192, 0.4191, 0.8433, 0.8924, 0.8349, 0.886, 0.8348, 0.8746, 0.8434, 0.8791, 0.8312, 0.8827, 0.8349, 0.886, 0.8255, 0.886, 0.8255, 0.8827, 0.7257, 0.9013, 0.7255, 0.8998, 0.7349, 0.8998, 0.7314, 0.9013, 0.7258, 0.9662, 0.7256, 0.9598, 0.7361, 0.9598, 0.7435, 0.9662, 0.7863, 0.4589, 0.7923, 0.4657, 0.7923, 0.4761, 0.7863, 0.4765, 0.7826, 0.4782, 0.7856, 0.4732, 0.7856, 0.4869, 0.7826, 0.485, 0.954, 0.2116, 0.9535, 0.2242, 0.9418, 0.2259, 0.9423, 0.2139, 0.9208, 0.9175, 0.9208, 0.9244, 0.914, 0.9244, 0.9139, 0.9175, 0.9533, 0.2305, 0.9522, 0.2637, 0.9405, 0.2636, 0.9416, 0.232, 0.8255, 0.8418, 0.8255, 0.8491, 0.8166, 0.8477, 0.8042, 0.8384, 0.9471, 0.4087, 0.954, 0.4285, 0.9385, 0.4259, 0.9353, 0.4097, 0.9497, 0.3327, 0.9472, 0.4042, 0.9471, 0.4087, 0.9353, 0.4097, 0.9405, 0.2636, 0.9522, 0.2637, 0.9466, 0.6625, 0.9466, 0.6738, 0.9342, 0.6782, 0.9342, 0.668, 0.7227, 0.4605, 0.7242, 0.4728, 0.7212, 0.4729, 0.7183, 0.4607, 0.9208, 0.8886, 0.9208, 0.9025, 0.9139, 0.9025, 0.9139, 0.8886, 0.9466, 0.6804, 0.9466, 0.7151, 0.9342, 0.7104, 0.9342, 0.6834, 0.9203, 0.67, 0.9203, 0.6832, 0.918, 0.684, 0.918, 0.6703, 0.8226, 0.8781, 0.8226, 0.8793, 0.8168, 0.8783, 0.8168, 0.8772, 0.9209, 0.8712, 0.9208, 0.8863, 0.9139, 0.8863, 0.9139, 0.8712, 0.9074, 0.7853, 0.9202, 0.7886, 0.9225, 0.8577, 0.9117, 0.8577, 0.9243, 0.8577, 0.9243, 0.8689, 0.9232, 0.8684, 0.9225, 0.8577, 0.9203, 0.6892, 0.9203, 0.7206, 0.918, 0.7196, 0.918, 0.6897, 0.7271, 0.4603, 0.7271, 0.4727, 0.7242, 0.4728, 0.7227, 0.4605, 0.777, 0.4731, 0.777, 0.4802, 0.7736, 0.4802, 0.7735, 0.4731, 0.8041, 0.8056, 0.8041, 0.9527, 0.8006, 0.9496, 0.8006, 0.8056, 0.7271, 0.4727, 0.7271, 0.4865, 0.7218, 0.4868, 0.7242, 0.4728, 0.777, 0.4624, 0.777, 0.4659, 0.7735, 0.4659, 0.7735, 0.4624, 0.7972, 0.8786, 0.7972, 0.9517, 0.7938, 0.9517, 0.7937, 0.8809, 0.7972, 0.8056, 0.7972, 0.8786, 0.7937, 0.8809, 0.7937, 0.8101, 0.9031, 0.7129, 0.918, 0.7196, 0.9202, 0.7886, 0.9074, 0.7853, 0.478, 0.9461, 0.4781, 0.8736, 0.4849, 0.8736, 0.4848, 0.9461, 0.7937, 0.8101, 0.7937, 0.8809, 0.7903, 0.8832, 0.7903, 0.8146, 0.918, 0.7196, 0.9203, 0.7206, 0.9224, 0.7892, 0.9202, 0.7886, 0.7271, 0.4589, 0.7271, 0.4603, 0.7227, 0.4605, 0.7225, 0.4591, 0.948, 0.6801, 0.948, 0.7156, 0.9466, 0.7151, 0.9466, 0.6804, 0.7225, 0.4591, 0.7227, 0.4605, 0.7183, 0.4607, 0.7179, 0.4593, 0.948, 0.6618, 0.948, 0.6733, 0.9466, 0.6738, 0.9466, 0.6625, 0.9208, 0.9025, 0.9208, 0.9159, 0.9139, 0.9159, 0.9139, 0.9025, 0.777, 0.4659, 0.777, 0.4731, 0.7735, 0.4731, 0.7735, 0.4659, 0.7735, 0.4659, 0.7735, 0.4731, 0.7701, 0.4731, 0.77, 0.466, 0.8255, 0.8564, 0.8247, 0.8628, 0.8189, 0.8618, 0.8197, 0.8554, 0.9463, 0.8566, 0.9463, 0.8692, 0.9399, 0.869, 0.9399, 0.8597, 0.777, 0.4589, 0.777, 0.4624, 0.7735, 0.4624, 0.7736, 0.4589, 0.8238, 0.8692, 0.8232, 0.8737, 0.8174, 0.8727, 0.818, 0.8683, 0.7736, 0.4589, 0.7735, 0.4624, 0.7701, 0.4624, 0.7701, 0.4589, 0.9334, 0.8629, 0.9334, 0.8689, 0.9289, 0.8689, 0.9289, 0.8603, 0.7903, 0.8056, 0.7903, 0.852, 0.7794, 0.8522, 0.7794, 0.8058, 0.09292, 0.9339, 0.1933, 0.9346, 0.1931, 0.9415, 0.09067, 0.9418, 0.9561, 0.1842, 0.956, 0.1911, 0.9452, 0.1911, 0.9453, 0.1842, 0.9189, 0.4576, 0.9192, 0.4651, 0.9074, 0.4651, 0.911, 0.4576, 0.919, 0.4171, 0.9189, 0.4576, 0.911, 0.4576, 0.9111, 0.4171, 0.1969, 0.9897, 0.1953, 0.9822, 0.206, 0.9825, 0.2086, 0.99, 0.7785, 0.4623, 0.7863, 0.4625, 0.7863, 0.4732, 0.7795, 0.473, 0.9564, 0.1067, 0.9561, 0.1842, 0.9453, 0.1842, 0.9456, 0.1067, 0.1179, 0.8457, 0.1956, 0.8571, 0.1933, 0.9346, 0.09292, 0.9339, 0.7903, 0.852, 0.7903, 0.86, 0.7794, 0.8602, 0.7794, 0.8522, 0.777, 0.4589, 0.7863, 0.4591, 0.7863, 0.4625, 0.7785, 0.4623, 0.1932, 0.9895, 0.1919, 0.9821, 0.1953, 0.9822, 0.1969, 0.9897, 0.1919, 0.9821, 0.1931, 0.9415, 0.1965, 0.9416, 0.1953, 0.9822, 0.8026, 0.4589, 0.8026, 0.4739, 0.7988, 0.4739, 0.7988, 0.4589, 0.6627, 0.7818, 0.6628, 0.908, 0.648, 0.9042, 0.648, 0.7804, 0.6628, 0.7786, 0.6498, 0.7769, 0.6509, 0.7658, 0.6628, 0.7657, 0.6627, 0.7818, 0.648, 0.7804, 0.6498, 0.7769, 0.6628, 0.7786, 0.06617, 0.9962, 0.1932, 0.9895, 0.1931, 0.9934, 0.06616, 1.0, 0.9074, 0.4651, 0.9192, 0.4651, 0.9192, 0.469, 0.9074, 0.469, 0.5076, 0.8771, 0.5085, 0.8841, 0.4866, 0.8841, 0.4957, 0.8771, 0.1899, 0.5226, 0.1976, 0.5295, 0.162, 0.5285, 0.1703, 0.5221, 0.7006, 0.4651, 0.7088, 0.4599, 0.7088, 0.4786, 0.7006, 0.4752, 0.1899, 0.5226, 0.1703, 0.5221, 0.1709, 0.5034, 0.1905, 0.5039, 0.5204, 0.4194, 0.5204, 0.4381, 0.5085, 0.4381, 0.5085, 0.4194, 0.5085, 0.423, 0.5076, 0.8584, 0.4958, 0.8584, 0.4967, 0.423, 0.1946, 0.566, 0.1722, 0.5654, 0.1368, 0.5512, 0.2045, 0.5532, 0.172, 0.5691, 0.1703, 0.629, 0.1345, 0.6279, 0.1366, 0.5557, 0.1907, 0.698, 0.1928, 0.6289, 0.2022, 0.6292, 0.2002, 0.6983, 0.1676, 0.7209, 0.1674, 0.7251, 0.1312, 0.7375, 0.1314, 0.7311, 0.1703, 0.629, 0.1682, 0.6987, 0.1324, 0.6976, 0.1345, 0.6279, 0.1945, 0.5697, 0.1946, 0.566, 0.2045, 0.5532, 0.2044, 0.5576, 0.1901, 0.7204, 0.1907, 0.698, 0.2002, 0.6983, 0.1992, 0.7315, 0.1674, 0.7251, 0.1899, 0.7247, 0.199, 0.7378, 0.1312, 0.7375, 0.1939, 0.5688, 0.1728, 0.5682, 0.1722, 0.5654, 0.1946, 0.566, 0.9521, 0.4806, 0.9521, 0.5384, 0.9496, 0.5378, 0.9496, 0.4779, 0.9565, 0.2394, 0.9565, 0.3067, 0.954, 0.3074, 0.954, 0.2383, 0.9521, 0.6275, 0.9521, 0.6315, 0.9496, 0.6338, 0.9496, 0.6296, 0.9521, 0.5384, 0.9521, 0.6063, 0.9496, 0.6075, 0.9496, 0.5378, 0.9565, 0.3639, 0.9565, 0.3675, 0.954, 0.3703, 0.954, 0.3666, 0.9565, 0.218, 0.9565, 0.2394, 0.954, 0.2383, 0.954, 0.2159, 0.1683, 0.7228, 0.1893, 0.7224, 0.1899, 0.7247, 0.1674, 0.7251, 0.1691, 0.7205, 0.1887, 0.7201, 0.1893, 0.7224, 0.1683, 0.7228, 0.959, 0.22, 0.959, 0.2406, 0.9565, 0.2394, 0.9565, 0.218, 0.959, 0.3613, 0.959, 0.3647, 0.9565, 0.3675, 0.9565, 0.3639, 0.9546, 0.5391, 0.9546, 0.6051, 0.9521, 0.6063, 0.9521, 0.5384, 0.9546, 0.6253, 0.9546, 0.6292, 0.9521, 0.6315, 0.9521, 0.6275, 0.959, 0.2406, 0.959, 0.306, 0.9565, 0.3067, 0.9565, 0.2394, 0.9546, 0.4832, 0.9546, 0.5391, 0.9521, 0.5384, 0.9521, 0.4806, 0.1931, 0.5716, 0.1735, 0.571, 0.1728, 0.5682, 0.1939, 0.5688, 0.9546, 0.6051, 0.9546, 0.6253, 0.9521, 0.6275, 0.9521, 0.6063, 0.959, 0.2161, 0.959, 0.22, 0.9565, 0.218, 0.9565, 0.2139, 0.9565, 0.2139, 0.9565, 0.218, 0.954, 0.2159, 0.954, 0.2116, 0.9521, 0.6063, 0.9521, 0.6275, 0.9496, 0.6296, 0.9496, 0.6075, 0.1899, 0.7247, 0.1901, 0.7204, 0.1992, 0.7315, 0.199, 0.7378, 0.1682, 0.6987, 0.1676, 0.7209, 0.1314, 0.7311, 0.1324, 0.6976, 0.948, 0.6733, 0.948, 0.6801, 0.9466, 0.6804, 0.9466, 0.6738, 0.9203, 0.6832, 0.9203, 0.6892, 0.918, 0.6897, 0.918, 0.684, 0.9466, 0.6738, 0.9466, 0.6804, 0.9342, 0.6834, 0.9342, 0.6782, 0.9535, 0.2242, 0.9533, 0.2305, 0.9416, 0.232, 0.9418, 0.2259, 0.1324, 0.6976, 0.1314, 0.7311, 0.1128, 0.7341, 0.1137, 0.7031, 0.1137, 0.7031, 0.1128, 0.7341, 0.09745, 0.7321, 0.103, 0.7027, 0.1698, 0.6964, 0.1894, 0.6957, 0.1888, 0.7162, 0.1692, 0.7166, 0.103, 0.7027, 0.09745, 0.7321, 0.08805, 0.727, 0.08854, 0.7104, 0.02251, 0.7519, 0.02192, 0.7716, 0.002639, 0.7988, 0.0, 0.7312, 0.4782, 0.8011, 0.4783, 0.7813, 0.4852, 0.7813, 0.485, 0.8011, 0.08854, 0.7104, 0.08805, 0.727, 0.02192, 0.7716, 0.02251, 0.7519, 0.7614, 0.8859, 0.7614, 0.873, 0.7791, 0.8732, 0.779, 0.886, 0.9342, 0.6782, 0.9342, 0.6834, 0.9203, 0.6892, 0.9203, 0.6832, 0.9544, 0.6711, 0.9544, 0.6771, 0.948, 0.6801, 0.948, 0.6733, 0.918, 0.684, 0.918, 0.6897, 0.9031, 0.6931, 0.9031, 0.6893, 0.9546, 0.4797, 0.9546, 0.4832, 0.9521, 0.4806, 0.9521, 0.4769, 0.959, 0.306, 0.959, 0.3613, 0.9565, 0.3639, 0.9565, 0.3067, 0.9565, 0.3067, 0.9565, 0.3639, 0.954, 0.3666, 0.954, 0.3074, 0.9521, 0.4769, 0.9521, 0.4806, 0.9496, 0.4779, 0.9496, 0.4741, 0.1928, 0.6289, 0.1945, 0.5697, 0.2044, 0.5576, 0.2022, 0.6292, 0.1722, 0.5654, 0.172, 0.5691, 0.1366, 0.5557, 0.1368, 0.5512, 0.1368, 0.5512, 0.1366, 0.5557, 0.1199, 0.5608, 0.1201, 0.5565, 0.1201, 0.5565, 0.1199, 0.5608, 0.1039, 0.5552, 0.1038, 0.5502, 0.7256, 0.8898, 0.7258, 0.8106, 0.7435, 0.8105, 0.7433, 0.8897, 0.1038, 0.5502, 0.1039, 0.5552, 0.0977, 0.555, 0.09813, 0.55, 0.1735, 0.571, 0.1931, 0.5716, 0.193, 0.575, 0.1734, 0.5745])
me_cube.materials.append(mat_material)
me_cube.materials.append(mat_material_001)
me_cube.materials.append(mat_material_002)
me_cube.materials.append(mat_material_003)
me_cube.materials.append(None)
me_cube.use_remesh_preserve_volume = False
me_cube.use_remesh_preserve_attributes = False
me_cube.use_mirror_vertex_groups = False
me_cube.update()
me_cylinder = bpy.data.meshes.new('Cylinder')
me_cylinder.from_pydata([(-1.23e-07, 0.2481, -0.9498), (-2.22e-07, 0.362, 0.959), (0.1754, 0.1754, -0.9498), (0.2559, 0.2559, 0.959), (0.2481, -1.153e-08, -0.9498), (0.362, -1.704e-08, 0.959), (0.1754, -0.1754, -0.9498), (0.2559, -0.2559, 0.959), (-1.473e-07, -0.2481, -0.9498), (-2.536e-07, -0.362, 0.959), (-0.1754, -0.1754, -0.9498), (-0.2559, -0.2559, 0.959), (-0.2481, 6.769e-09, -0.9498), (-0.362, 3.096e-09, 0.959), (-0.1754, 0.1754, -0.9498), (-0.2559, 0.2559, 0.959), (-1.285e-07, 0.362, -0.9498), (0.2559, 0.2559, -0.9498), (0.362, -1.704e-08, -0.9498), (0.2559, -0.2559, -0.9498), (-1.601e-07, -0.362, -0.9498), (-0.2559, -0.2559, -0.9498), (-0.362, 3.096e-09, -0.9498), (-0.2559, 0.2559, -0.9498), (-1.207e-07, 0.3338, -1.107), (0.2361, 0.2361, -1.107), (0.3338, -1.745e-08, -1.107), (0.2361, -0.2361, -1.107), (-1.534e-07, -0.3338, -1.107), (-0.2361, -0.2361, -1.107), (-0.3338, 7.177e-09, -1.107), (-0.2361, 0.2361, -1.107), (-1.305e-07, 0.362, -0.9036), (0.2559, 0.2559, -0.9036), (0.362, -1.704e-08, -0.9036), (0.2559, -0.2559, -0.9036), (-1.621e-07, -0.362, -0.9036), (-0.2559, -0.2559, -0.9036), (-0.362, 3.096e-09, -0.9036), (-0.2559, 0.2559, -0.9036), (-2.207e-07, 0.362, 0.9282), (0.2559, 0.2559, 0.9282), (0.362, -1.704e-08, 0.9282), (0.2559, -0.2559, 0.9282), (-2.523e-07, -0.362, 0.9282), (-0.2559, -0.2559, 0.9282), (-0.362, 3.096e-09, 0.9282), (-0.2559, 0.2559, 0.9282), (-1.228e-07, 0.2529, -0.9586), (-0.1788, 0.1788, -0.9586), (-0.2529, 6.791e-09, -0.9586), (-0.1788, -0.1788, -0.9586), (-1.476e-07, -0.2529, -0.9586), (0.1788, -0.1788, -0.9586), (0.2529, -1.186e-08, -0.9586), (0.1788, 0.1788, -0.9586), (-1.211e-07, 0.3195, -1.081), (-0.3195, 7.109e-09, -1.081), (-1.524e-07, -0.3195, -1.081), (0.3195, -1.646e-08, -1.081), (-0.226, 0.226, -1.081), (-0.226, -0.226, -1.081), (0.226, -0.226, -1.081), (0.226, 0.226, -1.081), (-1.248e-07, 0.3338, -1.162), (0.2361, 0.2361, -1.162), (0.3338, -1.745e-08, -1.162), (0.2361, -0.2361, -1.162), (-1.575e-07, -0.3338, -1.162), (-0.2361, -0.2361, -1.162), (-0.3338, 7.177e-09, -1.162), (-0.2361, 0.2361, -1.162), (-1.279e-07, 0.3338, -1.179), (0.2361, 0.2361, -1.179), (0.3338, -1.745e-08, -1.179), (0.2361, -0.2361, -1.179), (-1.606e-07, -0.3338, -1.179), (-0.2361, -0.2361, -1.179), (-0.3338, 7.177e-09, -1.179), (-0.2361, 0.2361, -1.179)], [], [(40, 1, 3, 41), (41, 3, 5, 42), (42, 5, 7, 43), (43, 7, 9, 44), (44, 9, 11, 45), (45, 11, 13, 46), (3, 1, 15, 13, 11, 9, 7, 5), (46, 13, 15, 47), (47, 15, 1, 40), (60, 56, 24, 31), (2, 0, 16, 17), (4, 2, 17, 18), (6, 4, 18, 19), (8, 6, 19, 20), (10, 8, 20, 21), (12, 10, 21, 22), (14, 12, 22, 23), (0, 14, 23, 16), (24, 25, 65, 64), (61, 57, 30, 29), (62, 58, 28, 27), (63, 59, 26, 25), (57, 60, 31, 30), (58, 61, 29, 28), (59, 62, 27, 26), (56, 63, 25, 24), (23, 39, 32, 16), (22, 38, 39, 23), (21, 37, 38, 22), (20, 36, 37, 21), (19, 35, 36, 20), (18, 34, 35, 19), (17, 33, 34, 18), (16, 32, 33, 17), (39, 47, 40, 32), (38, 46, 47, 39), (37, 45, 46, 38), (36, 44, 45, 37), (35, 43, 44, 36), (34, 42, 43, 35), (33, 41, 42, 34), (32, 40, 41, 33), (0, 2, 55, 48), (4, 6, 53, 54), (8, 10, 51, 52), (12, 14, 49, 50), (2, 4, 54, 55), (6, 8, 52, 53), (10, 12, 50, 51), (14, 0, 48, 49), (48, 55, 63, 56), (54, 53, 62, 59), (52, 51, 61, 58), (50, 49, 60, 57), (55, 54, 59, 63), (53, 52, 58, 62), (51, 50, 57, 61), (49, 48, 56, 60), (70, 71, 79, 78), (31, 24, 64, 71), (29, 30, 70, 69), (27, 28, 68, 67), (25, 26, 66, 65), (30, 31, 71, 70), (28, 29, 69, 68), (26, 27, 67, 66), (72, 73, 74, 75, 76, 77, 78, 79), (68, 69, 77, 76), (66, 67, 75, 74), (64, 65, 73, 72), (71, 64, 72, 79), (69, 70, 78, 77), (67, 68, 76, 75), (65, 66, 74, 73)])
me_cylinder.polygons.foreach_set('use_smooth', [True] * 74)
me_cylinder.polygons.foreach_set('material_index', [0, 0, 0, 0, 0, 0, 0, 0, 0, 1, 0, 0, 0, 0, 0, 0, 0, 0, 0, 1, 1, 1, 1, 1, 1, 1, 0, 0, 0, 0, 0, 0, 0, 0, 0, 0, 0, 0, 0, 0, 0, 0, 1, 1, 1, 1, 1, 1, 1, 1, 1, 1, 1, 1, 1, 1, 1, 1, 0, 0, 0, 0, 0, 0, 0, 0, 0, 0, 0, 0, 0, 0, 0, 0])
_uv = me_cylinder.uv_layers.new(name='UVMap')
_uv.uv.foreach_set('vector', [0.8737, 0.3965, 0.8737, 0.3994, 0.8545, 0.3961, 0.8545, 0.3931, 0.8545, 0.3931, 0.8545, 0.3961, 0.8273, 0.3961, 0.8273, 0.3931, 0.8273, 0.3931, 0.8273, 0.3961, 0.8081, 0.3994, 0.8081, 0.3965, 0.4198, 0.765, 0.4198, 0.7621, 0.447, 0.7621, 0.447, 0.765, 0.9392, 0.1849, 0.9392, 0.1878, 0.9199, 0.1845, 0.9199, 0.1815, 0.9199, 0.1815, 0.9199, 0.1845, 0.8927, 0.1845, 0.8927, 0.1815, 0.7485, 0.4589, 0.7292, 0.4397, 0.7292, 0.4125, 0.7485, 0.3933, 0.7757, 0.3933, 0.7949, 0.4125, 0.7949, 0.4397, 0.7757, 0.4589, 0.8927, 0.1815, 0.8927, 0.1845, 0.8735, 0.1878, 0.8735, 0.1849, 0.9303, 0.6557, 0.9303, 0.6587, 0.9032, 0.6587, 0.9032, 0.6557, 0.8601, 0.8494, 0.8619, 0.8734, 0.8591, 0.8741, 0.8573, 0.8491, 0.6871, 0.4036, 0.6739, 0.4168, 0.6636, 0.4125, 0.6828, 0.3933, 0.7057, 0.4036, 0.6871, 0.4036, 0.6828, 0.3933, 0.71, 0.3933, 0.7189, 0.4168, 0.7057, 0.4036, 0.71, 0.3933, 0.7292, 0.4125, 0.7189, 0.4354, 0.7189, 0.4168, 0.7292, 0.4125, 0.7292, 0.4397, 0.7057, 0.4486, 0.7189, 0.4354, 0.7292, 0.4397, 0.71, 0.4589, 0.6871, 0.4486, 0.7057, 0.4486, 0.71, 0.4589, 0.6828, 0.4589, 0.6739, 0.4354, 0.6871, 0.4486, 0.6828, 0.4589, 0.6636, 0.4397, 0.6739, 0.4168, 0.6739, 0.4354, 0.6636, 0.4397, 0.6636, 0.4125, 0.8911, 0.4171, 0.8893, 0.435, 0.884, 0.4354, 0.8858, 0.4175, 0.8851, 0.8494, 0.8868, 0.8734, 0.8841, 0.8741, 0.8823, 0.8491, 0.8352, 0.8494, 0.8369, 0.8734, 0.8342, 0.8741, 0.8324, 0.8491, 0.8921, 0.4353, 0.8938, 0.4593, 0.8911, 0.46, 0.8893, 0.435, 0.8619, 0.8323, 0.8601, 0.8494, 0.8573, 0.8491, 0.8591, 0.8312, 0.8868, 0.8323, 0.8851, 0.8494, 0.8823, 0.8491, 0.8841, 0.8312, 0.8369, 0.8323, 0.8352, 0.8494, 0.8324, 0.8491, 0.8342, 0.8312, 0.8938, 0.4182, 0.8921, 0.4353, 0.8893, 0.435, 0.8911, 0.4171, 0.9303, 0.4741, 0.9303, 0.4786, 0.9032, 0.4786, 0.9032, 0.4741, 0.9496, 0.4775, 0.9496, 0.4819, 0.9303, 0.4786, 0.9303, 0.4741, 0.9199, 5.85e-09, 0.9199, 0.004471, 0.8927, 0.004471, 0.8927, 0.0, 0.9392, 0.003322, 0.9392, 0.007794, 0.9199, 0.004471, 0.9199, 5.85e-09, 0.4198, 0.9466, 0.4198, 0.9421, 0.447, 0.9421, 0.447, 0.9466, 0.4006, 0.9433, 0.4006, 0.9388, 0.4198, 0.9421, 0.4198, 0.9466, 0.8545, 0.2116, 0.8545, 0.2161, 0.8273, 0.2161, 0.8273, 0.2116, 0.8737, 0.2149, 0.8737, 0.2194, 0.8545, 0.2161, 0.8545, 0.2116, 0.9303, 0.4786, 0.9303, 0.6557, 0.9032, 0.6557, 0.9032, 0.4786, 0.9496, 0.4819, 0.9496, 0.659, 0.9303, 0.6557, 0.9303, 0.4786, 0.9199, 0.004471, 0.9199, 0.1815, 0.8927, 0.1815, 0.8927, 0.004471, 0.9392, 0.007794, 0.9392, 0.1849, 0.9199, 0.1815, 0.9199, 0.004471, 0.4198, 0.9421, 0.4198, 0.765, 0.447, 0.765, 0.447, 0.9421, 0.4006, 0.9388, 0.4006, 0.7617, 0.4198, 0.765, 0.4198, 0.9421, 0.8545, 0.2161, 0.8545, 0.3931, 0.8273, 0.3931, 0.8273, 0.2161, 0.8737, 0.2194, 0.8737, 0.3965, 0.8545, 0.3931, 0.8545, 0.2161, 0.9074, 0.4237, 0.9061, 0.437, 0.9051, 0.4369, 0.9065, 0.4233, 0.8505, 0.8378, 0.8491, 0.8511, 0.8482, 0.851, 0.8496, 0.8374, 0.9004, 0.8378, 0.8991, 0.8511, 0.8982, 0.851, 0.8995, 0.8374, 0.8754, 0.8378, 0.8741, 0.8511, 0.8732, 0.851, 0.8745, 0.8374, 0.9061, 0.437, 0.9074, 0.4556, 0.9065, 0.4558, 0.9051, 0.4369, 0.8491, 0.8511, 0.8505, 0.8697, 0.8496, 0.8699, 0.8482, 0.851, 0.8991, 0.8511, 0.9004, 0.8697, 0.8995, 0.8699, 0.8982, 0.851, 0.8741, 0.8511, 0.8754, 0.8697, 0.8745, 0.8699, 0.8732, 0.851, 0.9065, 0.4233, 0.9051, 0.4369, 0.8921, 0.4353, 0.8938, 0.4182, 0.8496, 0.8374, 0.8482, 0.851, 0.8352, 0.8494, 0.8369, 0.8323, 0.8995, 0.8374, 0.8982, 0.851, 0.8851, 0.8494, 0.8868, 0.8323, 0.8745, 0.8374, 0.8732, 0.851, 0.8601, 0.8494, 0.8619, 0.8323, 0.9051, 0.4369, 0.9065, 0.4558, 0.8938, 0.4593, 0.8921, 0.4353, 0.8482, 0.851, 0.8496, 0.8699, 0.8369, 0.8734, 0.8352, 0.8494, 0.8982, 0.851, 0.8995, 0.8699, 0.8868, 0.8734, 0.8851, 0.8494, 0.8732, 0.851, 0.8745, 0.8699, 0.8619, 0.8734, 0.8601, 0.8494, 0.8538, 0.8316, 0.8521, 0.8495, 0.8505, 0.8496, 0.8523, 0.8317, 0.8573, 0.8491, 0.8591, 0.8741, 0.8538, 0.8745, 0.8521, 0.8495, 0.8823, 0.8491, 0.8841, 0.8741, 0.8788, 0.8745, 0.877, 0.8495, 0.8324, 0.8491, 0.8342, 0.8741, 0.8289, 0.8745, 0.8271, 0.8495, 0.8893, 0.435, 0.8911, 0.46, 0.8858, 0.4604, 0.884, 0.4354, 0.8591, 0.8312, 0.8573, 0.8491, 0.8521, 0.8495, 0.8538, 0.8316, 0.8841, 0.8312, 0.8823, 0.8491, 0.877, 0.8495, 0.8788, 0.8316, 0.8342, 0.8312, 0.8324, 0.8491, 0.8271, 0.8495, 0.8289, 0.8316, 0.8042, 0.4691, 0.8042, 0.444, 0.8219, 0.4263, 0.847, 0.4263, 0.8648, 0.444, 0.8648, 0.4691, 0.847, 0.4868, 0.8219, 0.4868, 0.8788, 0.8316, 0.877, 0.8495, 0.8754, 0.8496, 0.8772, 0.8317, 0.8289, 0.8316, 0.8271, 0.8495, 0.8255, 0.8496, 0.8273, 0.8317, 0.8858, 0.4175, 0.884, 0.4354, 0.8824, 0.4355, 0.8842, 0.4176, 0.8521, 0.8495, 0.8538, 0.8745, 0.8523, 0.8746, 0.8505, 0.8496, 0.877, 0.8495, 0.8788, 0.8745, 0.8772, 0.8746, 0.8754, 0.8496, 0.8271, 0.8495, 0.8289, 0.8745, 0.8273, 0.8746, 0.8255, 0.8496, 0.884, 0.4354, 0.8858, 0.4604, 0.8842, 0.4605, 0.8824, 0.4355])
me_cylinder.materials.append(mat_material_003)
me_cylinder.materials.append(mat_material_002)
me_cylinder.use_remesh_fix_poles = True
me_cylinder.use_remesh_preserve_attributes = False
me_cylinder.use_mirror_vertex_groups = False
me_cylinder.update()
me_cube_001 = bpy.data.meshes.new('Cube.001')
me_cube_001.from_pydata([(-1.0, -0.716, -0.6515), (-1.0, -0.716, 0.8773), (-1.0, 0.716, -0.6515), (-1.0, 0.716, 0.8773), (-0.3778, -0.716, -0.6515), (-0.3778, -0.716, 0.8773), (-0.3778, 0.716, -0.6515), (-0.3778, 0.716, 0.8773), (-0.9873, -0.3309, 1.296), (-0.9873, 0.3358, 1.296), (-0.4973, -0.3309, 1.296), (-0.4973, 0.3358, 1.296), (0.4662, -0.3005, 3.323), (0.4662, 0.3054, 3.323), (0.8421, -0.2627, 2.985), (0.8419, 0.3054, 2.985), (1.203, -0.716, 0.8773), (1.203, 0.716, 0.8773), (1.298, -0.2627, 1.296), (1.298, 0.2676, 1.296), (1.94, -0.716, 0.8773), (1.94, 0.716, 0.8773), (1.759, -0.2627, 1.296), (1.759, 0.2676, 1.296), (1.467, -0.716, -0.5739), (1.467, 0.716, -0.5739), (2.204, -0.716, -0.5739), (2.204, 0.716, -0.5739), (1.396, -0.2627, 3.226), (1.396, 0.2676, 3.226), (1.009, -0.2816, 3.644), (1.009, 0.2865, 3.644), (0.6485, 0.3098, 2.731), (0.6486, -0.2726, 2.732), (0.2563, -0.3049, 3.02), (0.2563, 0.3098, 3.02), (-1.0, 0.0, -1.0), (-1.0, 0.0, 0.8773), (-0.3778, 0.0, -1.0), (-0.3778, 0.0, 0.8773), (-0.9873, 0.002427, 1.296), (0.4662, 0.002427, 3.323), (1.203, 0.0, 0.8773), (1.94, 0.0, 0.8773), (1.759, 0.002427, 1.296), (1.545, 0.0, -0.9225), (2.282, 0.0, -0.9225), (1.396, 0.002427, 3.226), (1.009, 0.002427, 3.35), (0.2563, 0.002427, 3.02), (-1.0, -0.716, -0.5522), (-1.0, 0.716, -0.5522), (-0.3778, 0.716, -0.5522), (-0.3778, -0.716, -0.5522), (-0.3778, 0.0, -0.8731), (-1.0, 0.0, -0.8731), (2.181, -0.716, -0.471), (2.181, 0.716, -0.471), (1.444, -0.716, -0.471), (1.444, 0.716, -0.471), (1.515, 0.0, -0.789), (2.252, 0.0, -0.789), (1.69, -0.2627, 1.296), (1.69, 0.2676, 1.296), (1.829, 0.716, 0.8773), (1.829, -0.716, 0.8773), (2.093, 0.716, -0.5739), (2.093, -0.716, -0.5739), (1.313, 0.2732, 3.19), (1.313, -0.2627, 3.19), (0.9269, -0.2845, 3.581), (0.9269, 0.2893, 3.581), (0.9269, 0.002427, 3.331), (2.171, 0.0, -0.9225), (2.07, 0.716, -0.471), (2.07, -0.716, -0.471), (-0.9161, 0.716, -0.6515), (-0.9161, 0.716, 0.8773), (-0.9161, -0.716, -0.6515), (-0.9161, -0.716, 0.8773), (-0.9212, 0.3358, 1.296), (-0.9212, -0.3309, 1.296), (0.5169, 0.3054, 3.277), (0.5169, -0.2954, 3.277), (1.061, -0.2791, 3.575), (1.061, 0.2839, 3.575), (0.3092, 0.3098, 2.981), (0.3092, -0.3006, 2.981), (1.061, 0.002427, 3.32), (-0.9161, 0.0, -1.0), (-0.9161, -0.716, -0.5522), (-0.9161, 0.716, -0.5522), (0.979, -0.2815, 3.515), (0.979, 0.2872, 3.515), (-0.9897, 0.4083, 1.163), (-0.4745, 0.4083, 1.163), (-0.4745, -0.4044, 1.163), (-0.9897, -0.4044, 1.163), (1.28, 0.353, 1.163), (1.28, -0.3491, 1.163), (1.794, 0.353, 1.163), (1.794, -0.3491, 1.163), (1.794, 0.001965, 1.163), (-0.9897, 0.001965, 1.163), (1.717, -0.3491, 1.163), (1.717, 0.353, 1.163), (-0.9202, -0.4044, 1.163), (-0.9202, 0.4083, 1.163), (-0.4012, 0.6415, 1.013), (-0.4012, -0.6406, 1.013), (1.222, 0.6282, 1.013), (1.222, -0.6272, 1.013), (1.905, 0.6282, 1.013), (1.905, -0.6272, 1.013), (1.802, 0.6282, 1.013), (-0.9975, 0.6415, 1.013), (-0.9975, -0.6406, 1.013), (1.905, 0.0004751, 1.013), (-0.9975, 0.0004751, 1.013), (1.802, -0.6272, 1.013), (-0.9171, -0.6406, 1.013), (-0.9171, 0.6415, 1.013)], [], [(55, 37, 3, 51), (91, 77, 7, 52), (54, 39, 5, 53), (90, 79, 1, 50), (89, 38, 4, 78), (107, 94, 9, 80), (33, 32, 15, 14), (109, 5, 16, 111), (103, 97, 8, 40), (106, 96, 10, 81), (93, 71, 31, 85), (49, 34, 12, 41), (87, 33, 14, 83), (86, 35, 13, 82), (19, 18, 14, 15), (11, 10, 18, 19), (39, 7, 17, 42), (95, 11, 19, 98), (102, 100, 23, 44), (105, 63, 23, 100), (61, 56, 26, 46), (119, 65, 20, 113), (73, 66, 27, 46), (75, 58, 24, 67), (60, 59, 25, 45), (74, 57, 27, 66), (92, 69, 28, 84), (62, 22, 28, 69), (63, 19, 15, 68), (44, 23, 29, 47), (88, 47, 29, 85), (72, 48, 31, 71), (80, 9, 35, 86), (81, 10, 33, 87), (40, 8, 34, 49), (10, 11, 32, 33), (9, 40, 49, 35), (70, 30, 48, 72), (84, 28, 47, 88), (22, 44, 47, 28), (58, 60, 45, 24), (67, 73, 46, 26), (57, 61, 46, 27), (101, 102, 44, 22), (5, 39, 42, 16), (35, 49, 41, 13), (94, 103, 40, 9), (76, 6, 38, 89), (52, 7, 39, 54), (50, 1, 37, 55), (0, 50, 55, 36), (6, 52, 54, 38), (78, 90, 50, 0), (38, 54, 53, 4), (76, 91, 52, 6), (36, 55, 51, 2), (21, 43, 61, 57), (16, 42, 60, 58), (64, 21, 57, 74), (42, 17, 59, 60), (65, 16, 58, 75), (43, 20, 56, 61), (20, 65, 75, 56), (17, 64, 74, 59), (24, 45, 73, 67), (12, 70, 72, 41), (41, 72, 71, 13), (23, 63, 68, 29), (18, 62, 69, 14), (83, 14, 69, 92), (59, 74, 66, 25), (56, 75, 67, 26), (45, 25, 66, 73), (111, 16, 65, 119), (98, 19, 63, 105), (82, 13, 71, 93), (15, 82, 93, 68), (12, 83, 92, 70), (2, 51, 91, 76), (4, 53, 90, 78), (2, 76, 89, 36), (30, 84, 88, 48), (8, 81, 87, 34), (11, 80, 86, 32), (48, 88, 85, 31), (70, 92, 84, 30), (32, 86, 82, 15), (34, 87, 83, 12), (68, 93, 85, 29), (97, 106, 81, 8), (95, 107, 80, 11), (36, 89, 78, 0), (53, 5, 79, 90), (51, 3, 77, 91), (108, 121, 107, 95), (116, 120, 106, 97), (110, 98, 105, 114), (18, 99, 104, 62), (115, 118, 103, 94), (113, 117, 102, 101), (62, 104, 101, 22), (114, 105, 100, 112), (117, 112, 100, 102), (108, 95, 98, 110), (120, 109, 96, 106), (118, 116, 97, 103), (10, 96, 99, 18), (121, 115, 94, 107), (77, 3, 115, 121), (37, 1, 116, 118), (79, 5, 109, 120), (7, 108, 110, 17), (43, 21, 112, 117), (64, 114, 112, 21), (20, 43, 117, 113), (3, 37, 118, 115), (17, 110, 114, 64), (1, 79, 120, 116), (7, 77, 121, 108), (99, 111, 119, 104), (104, 119, 113, 101), (96, 109, 111, 99)])
me_cube_001.polygons.foreach_set('use_smooth', [True] * 122)
_uv = me_cube_001.uv_layers.new(name='UVMap')
_uv.uv.foreach_set('vector', [0.5933, 0.01132, 0.5933, 0.1675, 0.5231, 0.1675, 0.5231, 0.03995, 0.4814, 0.7092, 0.4173, 0.7494, 0.418, 0.6995, 0.4822, 0.6593, 0.5934, 0.5349, 0.5933, 0.6703, 0.5231, 0.6703, 0.5231, 0.5597, 0.5146, 0.4082, 0.5107, 0.269, 0.5189, 0.2687, 0.5228, 0.4079, 0.5934, 0.4926, 0.5934, 0.5251, 0.5231, 0.552, 0.5231, 0.5195, 0.3776, 0.7529, 0.3775, 0.7594, 0.3652, 0.7617, 0.3653, 0.7556, 0.8678, 0.03131, 0.8106, 0.03136, 0.8111, 6.432e-05, 0.8668, 0.0, 0.4597, 0.2563, 0.4579, 0.2705, 0.3029, 0.2752, 0.3005, 0.2609, 0.5931, 0.1934, 0.633, 0.1934, 0.6258, 0.2053, 0.5931, 0.2053, 0.5097, 0.2374, 0.466, 0.2387, 0.4677, 0.2249, 0.5093, 0.2237, 0.264, 0.6411, 0.2611, 0.6478, 0.2581, 0.642, 0.2611, 0.6351, 0.5931, 0.41, 0.6233, 0.41, 0.6228, 0.4456, 0.5931, 0.4456, 0.384, 0.06275, 0.3513, 0.08772, 0.3317, 0.06347, 0.3628, 0.03449, 0.289, 0.6885, 0.2872, 0.6945, 0.2735, 0.6835, 0.2756, 0.6775, 0.5268, 0.7657, 0.5788, 0.7657, 0.5788, 0.8978, 0.5231, 0.8978, 0.3659, 0.7163, 0.3077, 0.7057, 0.3161, 0.5404, 0.3623, 0.5488, 0.5933, 0.6703, 0.6636, 0.6703, 0.6637, 0.7657, 0.5934, 0.7657, 0.3782, 0.7116, 0.3659, 0.7163, 0.3623, 0.5488, 0.3757, 0.5482, 0.3046, 0.8974, 0.2701, 0.8974, 0.2785, 0.8892, 0.3045, 0.8892, 0.3763, 0.5077, 0.3629, 0.5125, 0.363, 0.5061, 0.3764, 0.5005, 0.7339, 0.606, 0.8042, 0.5856, 0.8042, 0.5922, 0.7339, 0.6145, 0.2436, 0.2626, 0.2415, 0.277, 0.2306, 0.2773, 0.2335, 0.2629, 0.7339, 0.6212, 0.6637, 0.5989, 0.6637, 0.5922, 0.7339, 0.6145, 0.2214, 0.409, 0.2828, 0.4072, 0.2808, 0.4173, 0.2194, 0.4191, 0.7339, 0.6697, 0.6637, 0.6952, 0.6637, 0.6869, 0.7339, 0.659, 0.4818, 0.4347, 0.482, 0.4245, 0.4866, 0.4194, 0.4865, 0.4297, 0.3168, 0.01251, 0.2849, 0.0449, 0.2766, 0.04161, 0.3086, 0.006911, 0.2531, 0.2305, 0.2462, 0.2307, 0.2766, 0.04161, 0.2849, 0.0449, 0.3629, 0.5125, 0.3623, 0.5488, 0.2892, 0.6392, 0.2778, 0.6008, 0.3045, 0.8892, 0.2785, 0.8892, 0.2786, 0.7617, 0.3046, 0.7617, 0.248, 0.6235, 0.2526, 0.5898, 0.2758, 0.594, 0.2611, 0.6351, 0.5217, 0.9113, 0.5137, 0.9094, 0.5138, 0.8773, 0.5217, 0.8836, 0.3653, 0.7556, 0.3652, 0.7617, 0.2872, 0.6945, 0.289, 0.6885, 0.5093, 0.2237, 0.4677, 0.2249, 0.3513, 0.08772, 0.384, 0.06275, 0.5931, 0.2053, 0.6258, 0.2053, 0.6233, 0.41, 0.5931, 0.41, 0.8735, 0.2116, 0.8081, 0.2116, 0.8106, 0.03136, 0.8678, 0.03131, 0.5604, 0.2053, 0.5931, 0.2053, 0.5931, 0.41, 0.5629, 0.41, 0.211, 0.6387, 0.2086, 0.6329, 0.2466, 0.6292, 0.2473, 0.6362, 0.212, 0.6262, 0.2295, 0.5856, 0.2526, 0.5898, 0.248, 0.6235, 0.3306, 0.8892, 0.3045, 0.8892, 0.3046, 0.7617, 0.3306, 0.7617, 0.8042, 0.6952, 0.7339, 0.6697, 0.7339, 0.659, 0.8042, 0.6869, 0.8042, 0.5989, 0.7339, 0.6212, 0.7339, 0.6145, 0.8042, 0.5922, 0.6637, 0.5856, 0.7339, 0.606, 0.7339, 0.6145, 0.6637, 0.5922, 0.339, 0.8974, 0.3046, 0.8974, 0.3045, 0.8892, 0.3306, 0.8892, 0.5231, 0.6703, 0.5933, 0.6703, 0.5934, 0.7657, 0.5231, 0.7657, 0.5629, 0.41, 0.5931, 0.41, 0.5931, 0.4456, 0.5634, 0.4456, 0.5533, 0.1934, 0.5931, 0.1934, 0.5931, 0.2053, 0.5604, 0.2053, 0.6636, 0.5195, 0.6637, 0.552, 0.5934, 0.5251, 0.5934, 0.4926, 0.6636, 0.5597, 0.6636, 0.6703, 0.5933, 0.6703, 0.5934, 0.5349, 0.6636, 0.03995, 0.6636, 0.1675, 0.5933, 0.1675, 0.5933, 0.01132, 0.6636, 0.03109, 0.6636, 0.03995, 0.5933, 0.01132, 0.5933, 0.0, 0.6637, 0.552, 0.6636, 0.5597, 0.5934, 0.5349, 0.5934, 0.5251, 0.5148, 0.4178, 0.5146, 0.4082, 0.5228, 0.4079, 0.5231, 0.4176, 0.5934, 0.5251, 0.5934, 0.5349, 0.5231, 0.5597, 0.5231, 0.552, 0.4859, 0.7064, 0.4814, 0.7092, 0.4822, 0.6593, 0.4866, 0.6566, 0.5933, 0.0, 0.5933, 0.01132, 0.5231, 0.03995, 0.5231, 0.03109, 0.6637, 0.4959, 0.7339, 0.4959, 0.7339, 0.606, 0.6637, 0.5856, 0.8042, 0.8056, 0.7339, 0.8056, 0.7339, 0.6697, 0.8042, 0.6952, 0.421, 0.495, 0.4211, 0.4847, 0.482, 0.4245, 0.4818, 0.4347, 0.7339, 0.8056, 0.6637, 0.8056, 0.6637, 0.6952, 0.7339, 0.6697, 0.2415, 0.277, 0.3029, 0.2752, 0.2828, 0.4072, 0.2214, 0.409, 0.7339, 0.4959, 0.8042, 0.4959, 0.8042, 0.5856, 0.7339, 0.606, 0.2306, 0.2773, 0.2415, 0.277, 0.2214, 0.409, 0.2106, 0.4093, 0.4201, 0.553, 0.421, 0.495, 0.4818, 0.4347, 0.481, 0.4928, 0.8042, 0.6367, 0.7339, 0.659, 0.7339, 0.6212, 0.8042, 0.5989, 0.2206, 0.6739, 0.211, 0.6387, 0.2473, 0.6362, 0.2471, 0.6787, 0.5931, 0.4456, 0.5931, 0.4652, 0.5649, 0.4875, 0.5634, 0.4456, 0.363, 0.5061, 0.3629, 0.5125, 0.2778, 0.6008, 0.2758, 0.594, 0.2915, 0.2294, 0.2531, 0.2305, 0.2849, 0.0449, 0.3317, 0.06347, 0.3628, 0.03449, 0.3317, 0.06347, 0.2849, 0.0449, 0.3168, 0.01251, 0.481, 0.4928, 0.4818, 0.4347, 0.4865, 0.4297, 0.4856, 0.4877, 0.2106, 0.4093, 0.2214, 0.409, 0.2194, 0.4191, 0.2086, 0.4194, 0.7339, 0.659, 0.6637, 0.6367, 0.6637, 0.5989, 0.7339, 0.6212, 0.3005, 0.2609, 0.3029, 0.2752, 0.2415, 0.277, 0.2436, 0.2626, 0.3757, 0.5482, 0.3623, 0.5488, 0.3629, 0.5125, 0.3763, 0.5077, 0.2756, 0.6775, 0.2735, 0.6835, 0.2611, 0.6478, 0.264, 0.6411, 0.2892, 0.6392, 0.2756, 0.6775, 0.264, 0.6411, 0.2778, 0.6008, 0.3677, 0.02997, 0.3628, 0.03449, 0.3168, 0.01251, 0.3218, 0.00596, 0.4858, 0.7142, 0.4813, 0.717, 0.4814, 0.7092, 0.4859, 0.7064, 0.462, 0.4194, 0.4618, 0.4098, 0.5146, 0.4082, 0.5148, 0.4178, 0.6636, 0.5145, 0.6636, 0.5195, 0.5934, 0.4926, 0.5934, 0.4875, 0.2086, 0.6329, 0.212, 0.6262, 0.248, 0.6235, 0.2466, 0.6292, 0.5158, 0.2235, 0.5093, 0.2237, 0.384, 0.06275, 0.3891, 0.05886, 0.3659, 0.7163, 0.3653, 0.7556, 0.289, 0.6885, 0.3007, 0.65, 0.5137, 0.9094, 0.5085, 0.9122, 0.5085, 0.8841, 0.5138, 0.8773, 0.3218, 0.00596, 0.3168, 0.01251, 0.3086, 0.006911, 0.3136, 0.0, 0.3007, 0.65, 0.289, 0.6885, 0.2756, 0.6775, 0.2892, 0.6392, 0.3891, 0.05886, 0.384, 0.06275, 0.3628, 0.03449, 0.3677, 0.02997, 0.2778, 0.6008, 0.264, 0.6411, 0.2611, 0.6351, 0.2758, 0.594, 0.5165, 0.2372, 0.5097, 0.2374, 0.5093, 0.2237, 0.5158, 0.2235, 0.3782, 0.7116, 0.3776, 0.7529, 0.3653, 0.7556, 0.3659, 0.7163, 0.5934, 0.4875, 0.5934, 0.4926, 0.5231, 0.5195, 0.5231, 0.5145, 0.4618, 0.4098, 0.4579, 0.2705, 0.5107, 0.269, 0.5146, 0.4082, 0.4813, 0.717, 0.4171, 0.7572, 0.4173, 0.7494, 0.4814, 0.7092, 0.4054, 0.7043, 0.4047, 0.7521, 0.3776, 0.7529, 0.3782, 0.7116, 0.5182, 0.2546, 0.5103, 0.2548, 0.5097, 0.2374, 0.5165, 0.2372, 0.4064, 0.5537, 0.3757, 0.5482, 0.3763, 0.5077, 0.4072, 0.4999, 0.2915, 0.2294, 0.2938, 0.2432, 0.251, 0.2445, 0.2531, 0.2305, 0.5304, 0.1797, 0.5933, 0.1797, 0.5931, 0.1934, 0.5533, 0.1934, 0.2978, 0.4705, 0.3525, 0.4804, 0.3458, 0.4949, 0.3151, 0.4894, 0.2531, 0.2305, 0.251, 0.2445, 0.2434, 0.2447, 0.2462, 0.2307, 0.4072, 0.4999, 0.3763, 0.5077, 0.3764, 0.5005, 0.4073, 0.4904, 0.3525, 0.4804, 0.4073, 0.4904, 0.3764, 0.5005, 0.3458, 0.4949, 0.4054, 0.7043, 0.3782, 0.7116, 0.3757, 0.5482, 0.4064, 0.5537, 0.5103, 0.2548, 0.4597, 0.2563, 0.466, 0.2387, 0.5097, 0.2374, 0.5933, 0.1797, 0.6562, 0.1797, 0.633, 0.1934, 0.5931, 0.1934, 0.4677, 0.2249, 0.466, 0.2387, 0.2938, 0.2432, 0.2915, 0.2294, 0.4047, 0.7521, 0.4046, 0.7596, 0.3775, 0.7594, 0.3776, 0.7529, 0.4173, 0.7494, 0.4171, 0.7572, 0.4046, 0.7596, 0.4047, 0.7521, 0.5933, 0.1675, 0.6636, 0.1675, 0.6562, 0.1797, 0.5933, 0.1797, 0.5107, 0.269, 0.4579, 0.2705, 0.4597, 0.2563, 0.5103, 0.2548, 0.418, 0.6995, 0.4054, 0.7043, 0.4064, 0.5537, 0.4201, 0.553, 0.7339, 0.4959, 0.6637, 0.4959, 0.6723, 0.4875, 0.7339, 0.4875, 0.421, 0.495, 0.4072, 0.4999, 0.4073, 0.4904, 0.4211, 0.4847, 0.8042, 0.4959, 0.7339, 0.4959, 0.7339, 0.4875, 0.7955, 0.4875, 0.5231, 0.1675, 0.5933, 0.1675, 0.5933, 0.1797, 0.5304, 0.1797, 0.4201, 0.553, 0.4064, 0.5537, 0.4072, 0.4999, 0.421, 0.495, 0.5189, 0.2687, 0.5107, 0.269, 0.5103, 0.2548, 0.5182, 0.2546, 0.418, 0.6995, 0.4173, 0.7494, 0.4047, 0.7521, 0.4054, 0.7043, 0.2938, 0.2432, 0.3005, 0.2609, 0.2436, 0.2626, 0.251, 0.2445, 0.251, 0.2445, 0.2436, 0.2626, 0.2335, 0.2629, 0.2434, 0.2447, 0.466, 0.2387, 0.4597, 0.2563, 0.3005, 0.2609, 0.2938, 0.2432])
me_cube_001.materials.append(mat_material)
me_cube_001.use_remesh_fix_poles = True
me_cube_001.use_remesh_preserve_attributes = False
me_cube_001.use_mirror_vertex_groups = False
me_cube_001.update()
me_cube_002 = bpy.data.meshes.new('Cube.002')
me_cube_002.from_pydata([(-0.2124, -0.1577, -0.6056), (-0.4803, -0.1577, 1.0), (-0.2124, 0.1577, -0.6056), (-0.4803, 0.1577, 1.0), (0.7483, -0.1577, -0.6056), (0.4803, -0.1577, 1.0), (0.7483, 0.1577, -0.6056), (0.4803, 0.1577, 1.0), (-0.3499, -0.1577, 0.0), (-0.3499, 0.1577, 0.0), (0.6108, 0.1577, 0.0), (0.6108, -0.1577, 0.0), (-0.3007, 0.1577, -0.3676), (0.6599, 0.1577, -0.3676), (0.6599, -0.1577, -0.3676), (-0.3007, -0.1577, -0.3676), (-0.09104, 0.1577, -0.6056), (-0.359, 0.1577, 1.0), (-0.09104, -0.1577, -0.6056), (-0.359, -0.1577, 1.0), (-0.2285, -0.1577, 0.0), (-0.2285, 0.1577, 0.0), (-0.1793, 0.1577, -0.3676), (-0.1793, -0.1577, -0.3676), (0.3337, 0.1577, 1.0), (0.6016, -0.1577, -0.6056), (0.4641, 0.1577, 0.0), (0.5133, 0.1577, -0.3676), (0.6016, 0.1577, -0.6056), (0.3337, -0.1577, 1.0), (0.4641, -0.1577, 0.0), (0.5133, -0.1577, -0.3676), (-0.4656, -0.1577, 0.887), (-0.4656, 0.1577, 0.887), (0.4951, 0.1577, 0.887), (0.4951, -0.1577, 0.887), (-0.3442, -0.1577, 0.887), (-0.3442, 0.1577, 0.887), (0.3484, -0.1577, 0.887), (0.3484, 0.1577, 0.887), (-0.2541, 0.1577, -0.5423), (0.7066, 0.1577, -0.5423), (0.7066, -0.1577, -0.5423), (-0.2541, -0.1577, -0.5423), (-0.1327, -0.1577, -0.5423), (-0.1327, 0.1577, -0.5423), (0.5599, -0.1577, -0.5423), (0.5599, 0.1577, -0.5423)], [], [(32, 1, 3, 33), (39, 24, 7, 34), (34, 7, 5, 35), (36, 19, 1, 32), (28, 6, 4, 25), (17, 3, 1, 19), (23, 20, 8, 15), (13, 10, 11, 14), (27, 26, 10, 13), (15, 8, 9, 12), (43, 15, 12, 40), (47, 27, 13, 41), (41, 13, 14, 42), (44, 23, 15, 43), (46, 31, 23, 44), (40, 12, 22, 45), (12, 9, 21, 22), (31, 30, 20, 23), (24, 17, 19, 29), (2, 16, 18, 0), (38, 29, 19, 36), (33, 3, 17, 37), (35, 5, 29, 38), (7, 24, 29, 5), (14, 11, 30, 31), (42, 14, 31, 46), (45, 22, 27, 47), (22, 21, 26, 27), (16, 28, 25, 18), (37, 17, 24, 39), (21, 37, 39, 26), (11, 35, 38, 30), (9, 33, 37, 21), (30, 38, 36, 20), (20, 36, 32, 8), (10, 34, 35, 11), (26, 39, 34, 10), (8, 32, 33, 9), (16, 45, 47, 28), (4, 42, 46, 25), (2, 40, 45, 16), (25, 46, 44, 18), (18, 44, 43, 0), (6, 41, 42, 4), (28, 47, 41, 6), (0, 43, 40, 2)])
me_cube_002.polygons.foreach_set('use_smooth', [True] * 46)
_uv = me_cube_002.uv_layers.new(name='UVMap')
_uv.uv.foreach_set('vector', [0.447, 0.7728, 0.447, 0.7617, 0.478, 0.7617, 0.478, 0.7728, 0.8237, 0.8094, 0.8236, 0.8206, 0.8094, 0.8187, 0.8094, 0.8075, 0.6098, 0.9139, 0.6098, 0.925, 0.5788, 0.925, 0.5788, 0.9139, 0.8911, 0.4996, 0.891, 0.4884, 0.9028, 0.4868, 0.9029, 0.498, 0.6637, 0.8199, 0.6637, 0.8056, 0.6946, 0.8056, 0.6946, 0.8199, 0.7255, 0.8879, 0.7255, 0.8998, 0.6946, 0.8998, 0.6946, 0.8879, 0.8913, 0.6238, 0.8913, 0.5874, 0.9032, 0.5858, 0.9032, 0.6222, 0.6098, 0.7905, 0.6098, 0.8267, 0.5788, 0.8267, 0.5788, 0.7905, 0.8239, 0.6852, 0.8239, 0.7216, 0.8097, 0.7197, 0.8097, 0.6833, 0.447, 0.8962, 0.447, 0.86, 0.478, 0.86, 0.478, 0.8962, 0.447, 0.9139, 0.447, 0.8962, 0.478, 0.8962, 0.478, 0.9139, 0.8217, 0.6676, 0.8239, 0.6852, 0.8097, 0.6833, 0.8074, 0.6657, 0.6098, 0.7728, 0.6098, 0.7905, 0.5788, 0.7905, 0.5788, 0.7728, 0.8891, 0.6414, 0.8913, 0.6238, 0.9032, 0.6222, 0.9009, 0.6398, 0.8217, 0.6504, 0.824, 0.6328, 0.8913, 0.6238, 0.8891, 0.6414, 0.9009, 0.6782, 0.9031, 0.6958, 0.8913, 0.6942, 0.8891, 0.6766, 0.9031, 0.6958, 0.9031, 0.7322, 0.8913, 0.7306, 0.8913, 0.6942, 0.824, 0.6328, 0.824, 0.5964, 0.8913, 0.5874, 0.8913, 0.6238, 0.7255, 0.8199, 0.7255, 0.8879, 0.6946, 0.8879, 0.6946, 0.8199, 0.6637, 0.8998, 0.6637, 0.8879, 0.6946, 0.8879, 0.6946, 0.8998, 0.8237, 0.5086, 0.8236, 0.4974, 0.891, 0.4884, 0.8911, 0.4996, 0.9028, 0.82, 0.9028, 0.8312, 0.891, 0.8296, 0.891, 0.8184, 0.8094, 0.5105, 0.8094, 0.4993, 0.8236, 0.4974, 0.8237, 0.5086, 0.7255, 0.8056, 0.7255, 0.8199, 0.6946, 0.8199, 0.6946, 0.8056, 0.8097, 0.6347, 0.8097, 0.5983, 0.824, 0.5964, 0.824, 0.6328, 0.8074, 0.6523, 0.8097, 0.6347, 0.824, 0.6328, 0.8217, 0.6504, 0.8891, 0.6766, 0.8913, 0.6942, 0.8239, 0.6852, 0.8217, 0.6676, 0.8913, 0.6942, 0.8913, 0.7306, 0.8239, 0.7216, 0.8239, 0.6852, 0.6637, 0.8879, 0.6637, 0.8199, 0.6946, 0.8199, 0.6946, 0.8879, 0.891, 0.8184, 0.891, 0.8296, 0.8236, 0.8206, 0.8237, 0.8094, 0.8913, 0.7306, 0.891, 0.8184, 0.8237, 0.8094, 0.8239, 0.7216, 0.8097, 0.5983, 0.8094, 0.5105, 0.8237, 0.5086, 0.824, 0.5964, 0.9031, 0.7322, 0.9028, 0.82, 0.891, 0.8184, 0.8913, 0.7306, 0.824, 0.5964, 0.8237, 0.5086, 0.8911, 0.4996, 0.8913, 0.5874, 0.8913, 0.5874, 0.8911, 0.4996, 0.9029, 0.498, 0.9032, 0.5858, 0.6098, 0.8267, 0.6098, 0.9139, 0.5788, 0.9139, 0.5788, 0.8267, 0.8239, 0.7216, 0.8237, 0.8094, 0.8094, 0.8075, 0.8097, 0.7197, 0.447, 0.86, 0.447, 0.7728, 0.478, 0.7728, 0.478, 0.86, 0.8858, 0.6699, 0.8891, 0.6766, 0.8217, 0.6676, 0.8184, 0.6609, 0.8042, 0.659, 0.8074, 0.6523, 0.8217, 0.6504, 0.8185, 0.6571, 0.8976, 0.6715, 0.9009, 0.6782, 0.8891, 0.6766, 0.8858, 0.6699, 0.8185, 0.6571, 0.8217, 0.6504, 0.8891, 0.6414, 0.8859, 0.6481, 0.8859, 0.6481, 0.8891, 0.6414, 0.9009, 0.6398, 0.8977, 0.6465, 0.6098, 0.7657, 0.6098, 0.7728, 0.5788, 0.7728, 0.5788, 0.7657, 0.8184, 0.6609, 0.8217, 0.6676, 0.8074, 0.6657, 0.8042, 0.659, 0.447, 0.921, 0.447, 0.9139, 0.478, 0.9139, 0.478, 0.921])
me_cube_002.materials.append(mat_material_001)
me_cube_002.use_remesh_fix_poles = True
me_cube_002.use_remesh_preserve_attributes = False
me_cube_002.use_mirror_vertex_groups = False
me_cube_002.update()
me_cylinder_001 = bpy.data.meshes.new('Cylinder.001')
me_cylinder_001.from_pydata([(0.0, 0.05, -0.035), (0.0, 0.05, 0.035), (0.03536, 0.03536, -0.035), (0.03536, 0.03536, 0.035), (0.05, -2.186e-09, -0.035), (0.05, -2.186e-09, 0.035), (0.03536, -0.03536, -0.035), (0.03536, -0.03536, 0.035), (-4.371e-09, -0.05, -0.035), (-4.371e-09, -0.05, 0.035), (-0.03536, -0.03536, -0.035), (-0.03536, -0.03536, 0.035), (-0.05, 5.962e-10, -0.035), (-0.05, 5.962e-10, 0.035), (-0.03536, 0.03536, -0.035), (-0.03536, 0.03536, 0.035)], [], [(0, 1, 3, 2), (2, 3, 5, 4), (4, 5, 7, 6), (6, 7, 9, 8), (8, 9, 11, 10), (10, 11, 13, 12), (3, 1, 15, 13, 11, 9, 7, 5), (12, 13, 15, 14), (14, 15, 1, 0), (0, 2, 4, 6, 8, 10, 12, 14)])
me_cylinder_001.polygons.foreach_set('use_smooth', [True] * 10)
me_cylinder_001.polygons.foreach_set('material_index', [1, 1, 1, 1, 1, 1, 0, 1, 1, 0])
_uv = me_cylinder_001.uv_layers.new(name='UVMap')
_uv.uv.foreach_set('vector', [0.8015, 0.4843, 0.7947, 0.4843, 0.7947, 0.4805, 0.8015, 0.4805, 0.8015, 0.4805, 0.7947, 0.4805, 0.7947, 0.4778, 0.8015, 0.4778, 0.7006, 0.4873, 0.7006, 0.4805, 0.7033, 0.4805, 0.7033, 0.4873, 0.7033, 0.4873, 0.7033, 0.4805, 0.707, 0.4805, 0.707, 0.4873, 0.8111, 0.4263, 0.8042, 0.4263, 0.8042, 0.4236, 0.8111, 0.4236, 0.8111, 0.4236, 0.8042, 0.4236, 0.8042, 0.4199, 0.8111, 0.4199, 0.7498, 0.4754, 0.7535, 0.4754, 0.7562, 0.4781, 0.7562, 0.4819, 0.7535, 0.4845, 0.7498, 0.4845, 0.7471, 0.4819, 0.7471, 0.4781, 0.8111, 0.4199, 0.8042, 0.4199, 0.8042, 0.4172, 0.8111, 0.4172, 0.8015, 0.4869, 0.7947, 0.4869, 0.7947, 0.4843, 0.8015, 0.4843, 0.792, 0.4869, 0.7882, 0.4869, 0.7856, 0.4843, 0.7856, 0.4805, 0.7882, 0.4778, 0.792, 0.4778, 0.7947, 0.4805, 0.7947, 0.4843])
me_cylinder_001.materials.append(mat_material)
me_cylinder_001.materials.append(mat_material_002)
me_cylinder_001.use_remesh_fix_poles = True
me_cylinder_001.use_remesh_preserve_attributes = False
me_cylinder_001.use_mirror_vertex_groups = False
me_cylinder_001.update()
me_cube_003 = bpy.data.meshes.new('Cube.003')
me_cube_003.from_pydata([(-0.3136, -1.0, -0.7361), (-0.3136, -1.0, 0.7361), (-0.1948, 1.0, -0.6243), (-0.1948, 1.0, 0.6243), (0.3136, -1.0, -0.7361), (0.3136, -1.0, 0.7361), (0.1948, 1.0, -0.6243), (0.1948, 1.0, 0.6243)], [], [(0, 1, 3, 2), (2, 3, 7, 6), (6, 7, 5, 4), (4, 5, 1, 0), (2, 6, 4, 0), (7, 3, 1, 5)])
_uv = me_cube_003.uv_layers.new(name='UVMap')
_uv.uv.foreach_set('vector', [0.8081, 0.3933, 0.6636, 0.3933, 0.6746, 0.1966, 0.7971, 0.1966, 0.6098, 0.8883, 0.6098, 0.7657, 0.648, 0.7657, 0.648, 0.8883, 0.6746, 0.0, 0.7971, 0.0, 0.8081, 0.1966, 0.6636, 0.1966, 0.339, 0.9062, 0.339, 0.7617, 0.4006, 0.7617, 0.4006, 0.9062, 0.8854, 0.2116, 0.9236, 0.2116, 0.9353, 0.4082, 0.8737, 0.4082, 0.2585, 0.9583, 0.2202, 0.9583, 0.2086, 0.7617, 0.2701, 0.7617])
me_cube_003.materials.append(mat_material_003)
me_cube_003.use_remesh_fix_poles = True
me_cube_003.use_remesh_preserve_attributes = False
me_cube_003.use_mirror_vertex_groups = False
me_cube_003.update()
me_cube_004 = bpy.data.meshes.new('Cube.004')
me_cube_004.from_pydata([(-1.145, -0.6257, -0.8847), (0.1682, -1.0, 0.895), (-1.145, 0.6257, -0.8847), (0.1682, 1.0, 0.895), (-0.0818, -0.6257, -1.155), (2.117, -1.0, 0.4472), (-0.0818, 0.6257, -1.155), (2.117, 1.0, 0.4472), (-0.7906, -0.1582, -4.694), (-0.7906, 0.1582, -4.694), (-0.4823, -0.1582, -4.765), (-0.4823, 0.1582, -4.765), (-1.707, -0.4489, -2.851), (-0.6759, -0.4489, -3.118), (-0.6759, 0.4489, -3.118), (-1.707, 0.4489, -2.851), (-0.9606, 0.6257, -0.927), (0.3805, 1.0, 0.8462), (-0.9606, -0.6257, -0.927), (0.3805, -1.0, 0.8462), (-0.757, 0.1582, -4.702), (-0.757, -0.1582, -4.702), (-1.58, 0.4489, -2.88), (-1.58, -0.4489, -2.88)], [], [(0, 1, 3, 2), (16, 17, 7, 6), (6, 7, 5, 4), (18, 19, 1, 0), (23, 12, 8, 21), (17, 3, 1, 19), (20, 11, 10, 21), (22, 14, 11, 20), (12, 15, 9, 8), (14, 13, 10, 11), (6, 4, 13, 14), (0, 2, 15, 12), (16, 6, 14, 22), (18, 0, 12, 23), (4, 18, 23, 13), (2, 16, 22, 15), (15, 22, 20, 9), (9, 20, 21, 8), (7, 17, 19, 5), (13, 23, 21, 10), (4, 5, 19, 18), (2, 3, 17, 16)])
me_cube_004.polygons.foreach_set('use_smooth', [True] * 22)
_uv = me_cube_004.uv_layers.new(name='UVMap')
_uv.uv.foreach_set('vector', [0.375, 0.0, 0.625, 0.0, 0.625, 0.25, 0.375, 0.25, 0.375, 0.2772, 0.625, 0.2772, 0.625, 0.5, 0.375, 0.5, 0.375, 0.5, 0.625, 0.5, 0.625, 0.75, 0.375, 0.75, 0.375, 0.9728, 0.625, 0.9728, 0.625, 1.0, 0.375, 1.0, 0.375, 0.9728, 0.375, 1.0, 0.375, 1.0, 0.375, 0.9728, 0.8478, 0.5, 0.875, 0.5, 0.875, 0.75, 0.8478, 0.75, 0.1522, 0.5, 0.375, 0.5, 0.375, 0.75, 0.1522, 0.75, 0.375, 0.2772, 0.375, 0.5, 0.375, 0.5, 0.375, 0.2772, 0.375, 0.0, 0.375, 0.25, 0.375, 0.25, 0.375, 0.0, 0.375, 0.5, 0.375, 0.75, 0.375, 0.75, 0.375, 0.5, 0.375, 0.5, 0.375, 0.75, 0.375, 0.75, 0.375, 0.5, 0.375, 0.0, 0.375, 0.25, 0.375, 0.25, 0.375, 0.0, 0.375, 0.2772, 0.375, 0.5, 0.375, 0.5, 0.375, 0.2772, 0.375, 0.9728, 0.375, 1.0, 0.375, 1.0, 0.375, 0.9728, 0.375, 0.75, 0.375, 0.9728, 0.375, 0.9728, 0.375, 0.75, 0.375, 0.25, 0.375, 0.2772, 0.375, 0.2772, 0.375, 0.25, 0.375, 0.25, 0.375, 0.2772, 0.375, 0.2772, 0.375, 0.25, 0.125, 0.5, 0.1522, 0.5, 0.1522, 0.75, 0.125, 0.75, 0.625, 0.5, 0.8478, 0.5, 0.8478, 0.75, 0.625, 0.75, 0.375, 0.75, 0.375, 0.9728, 0.375, 0.9728, 0.375, 0.75, 0.375, 0.75, 0.625, 0.75, 0.625, 0.9728, 0.375, 0.9728, 0.375, 0.25, 0.625, 0.25, 0.625, 0.2772, 0.375, 0.2772])
me_cube_004.materials.append(mat_material_001)
me_cube_004.use_remesh_fix_poles = True
me_cube_004.use_remesh_preserve_attributes = False
me_cube_004.use_mirror_vertex_groups = False
me_cube_004.update()

# ---- objects
ob_cube = bpy.data.objects.new('Cube', me_cube)
ob_light = bpy.data.objects.new('Light', light_light)
ob_camera = bpy.data.objects.new('Camera', cam_camera)
ob_empty = bpy.data.objects.new('Empty', None)
ob_cylinder = bpy.data.objects.new('Cylinder', me_cylinder)
ob_cube_001 = bpy.data.objects.new('Cube.001', me_cube_001)
ob_cube_002 = bpy.data.objects.new('Cube.002', me_cube_002)
ob_cylinder_001 = bpy.data.objects.new('Cylinder.001', me_cylinder_001)
ob_cube_003 = bpy.data.objects.new('Cube.003', me_cube_003)
ob_cube_004 = bpy.data.objects.new('Cube.004', me_cube_004)

# ---- transforms, parenting, visibility, modifiers, constraints
ob_cube.location = (0.0, 0.0, 0.0)
ob_cube.lock_rotations_4d = False
ob_cube.empty_display_type = 'ARROWS'
ob_cube.lineart.crease_threshold = 0.0
_m = ob_cube.modifiers.new('Mirror', 'MIRROR')
_m.use_axis = (False, True, False)
_m.use_clip = True
_m = ob_cube.modifiers.new('Subdivision', 'SUBSURF')
_m.uv_smooth = 'PRESERVE_CORNERS'
ob_light.location = (4.076, 1.005, 5.904)
ob_light.rotation_euler = (0.6503, 0.05522, 1.866)
ob_light.lock_rotations_4d = False
ob_light.empty_display_type = 'ARROWS'
ob_light.color = (0.0, 0.0, 0.0, 0.0)
ob_light.lineart.crease_threshold = 0.0
ob_camera.location = (7.359, -6.926, 4.958)
ob_camera.rotation_euler = (1.109, 0.0, 0.8149)
ob_camera.lock_rotations_4d = False
ob_camera.empty_display_type = 'ARROWS'
ob_camera.color = (0.0, 0.0, 0.0, 0.0)
ob_camera.display_type = 'WIRE'
ob_camera.lineart.crease_threshold = 0.0
ob_empty.location = (0.0, 6.841, 0.0)
ob_empty.rotation_euler = (1.571, -0.0, -0.0)
ob_empty.scale = (2.404, 2.404, 2.404)
ob_empty.empty_display_type = 'IMAGE'
ob_empty.empty_display_size = 5.0
ob_empty.lineart.crease_threshold = 0.0
ob_cylinder.location = (1.226, 0.0, -1.703)
ob_cylinder.rotation_euler = (-0.0, 1.571, 0.0)
ob_cylinder.lineart.crease_threshold = 0.0
_m = ob_cylinder.modifiers.new('Subdivision', 'SUBSURF')
_m.uv_smooth = 'PRESERVE_CORNERS'
ob_cube_001.location = (2.434, 0.0, -1.712)
ob_cube_001.scale = (0.2058, 0.2058, 0.2058)
ob_cube_001.lineart.crease_threshold = 0.0
_m = ob_cube_001.modifiers.new('Subdivision', 'SUBSURF')
_m.uv_smooth = 'PRESERVE_CORNERS'
ob_cube_002.location = (-0.6432, 0.0, -2.888)
ob_cube_002.scale = (0.6308, 0.6308, 0.6308)
ob_cube_002.lineart.crease_threshold = 0.0
_m = ob_cube_002.modifiers.new('Subdivision', 'SUBSURF')
_m.uv_smooth = 'PRESERVE_CORNERS'
ob_cylinder_001.location = (-1.879, 0.0916, -0.9846)
ob_cylinder_001.rotation_euler = (-1.571, -0.0, 0.0)
ob_cylinder_001.scale = (1.789, 1.789, 1.789)
ob_cylinder_001.lineart.crease_threshold = 0.0
_m = ob_cylinder_001.modifiers.new('Auto Smooth', 'NODES')
_m.node_group = ng_auto_smooth
_gi = [s.identifier for s in ng_auto_smooth.interface.items_tree if s.item_type == 'SOCKET' and s.in_out == 'INPUT']
_m[_gi[1]] = 0.8604  # Angle
ob_cube_003.location = (-1.829, 0.1646, -1.657)
ob_cube_003.scale = (0.1044, 0.1044, 0.1044)
ob_cube_003.lineart.crease_threshold = 0.0
ob_cube_004.location = (-1.508, 0.0, -2.141)
ob_cube_004.scale = (0.07503, 0.07503, 0.07503)
ob_cube_004.lineart.crease_threshold = 0.0
_m = ob_cube_004.modifiers.new('Subdivision', 'SUBSURF')
_m.uv_smooth = 'PRESERVE_CORNERS'

# ---- collection membership
col_collection.objects.link(ob_cube)
col_collection.objects.link(ob_light)
col_collection.objects.link(ob_camera)
col_collection.objects.link(ob_empty)
col_collection.objects.link(ob_cylinder)
col_collection.objects.link(ob_cube_001)
col_collection.objects.link(ob_cube_002)
col_collection.objects.link(ob_cylinder_001)
col_collection.objects.link(ob_cube_003)
col_collection.objects.link(ob_cube_004)

# ---- scene / render settings (as saved in the file)
scene.camera = ob_camera
scene.frame_start = 1; scene.frame_end = 250; scene.frame_set(182)
scene.render.engine = 'BLENDER_EEVEE_NEXT'
scene.cycles.use_denoising = False
scene.cycles.samples = 128
scene.cycles.sampling_pattern = 'TABULATED_SOBOL'
scene.cycles.use_adaptive_sampling = False
scene.cycles.use_light_tree = False
scene.view_settings.view_transform = 'Filmic'
bpy.context.view_layer.update()
